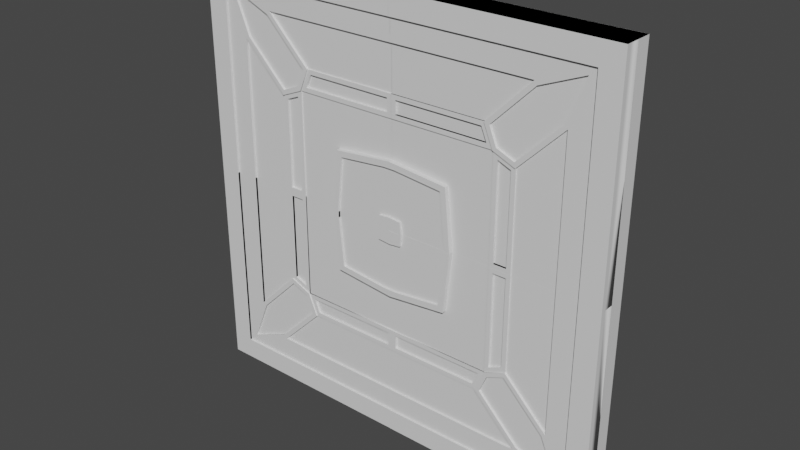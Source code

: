 # Source: door4p2.blend  (saved by Blender 3.0.42; exported with 4.5.12 LTS)
import bpy
from mathutils import Matrix  # noqa: F401  (used for matrix-valued properties, if any)

bpy.ops.wm.read_factory_settings(use_empty=True)
scene = bpy.context.scene
scene.name = 'Scene'

# ---- collections
col_collection = bpy.data.collections.new('Collection'); scene.collection.children.link(col_collection)

# ---- materials (node trees are filled in below, after node groups)
mat_material = bpy.data.materials.new('Material')
mat_material.alpha_threshold = 0.0
mat_material.use_transparent_shadow = False
mat_material.line_color = (0.0, 0.0, 0.0, 1.0)

# ---- node groups
ng_auto_smooth = bpy.data.node_groups.new('Auto Smooth', 'GeometryNodeTree')
_s = ng_auto_smooth.interface.new_socket(name='Geometry', in_out='OUTPUT', socket_type='NodeSocketGeometry')
_s = ng_auto_smooth.interface.new_socket(name='Geometry', in_out='INPUT', socket_type='NodeSocketGeometry')
_s = ng_auto_smooth.interface.new_socket(name='Angle', in_out='INPUT', socket_type='NodeSocketFloat')
_s.subtype = 'ANGLE'
_s.min_value = 0.0
_s.max_value = 3.142
ng_auto_smooth.is_modifier = True
_N = ng_auto_smooth.nodes; _L = ng_auto_smooth.links
n0 = _N.new('NodeGroupOutput'); n0.name = 'Group Output'; n0.location = (480, -100)
n1 = _N.new('NodeGroupInput'); n1.name = 'Group Input'; n1.location = (-420, -300)
n2 = _N.new('NodeGroupInput'); n2.name = 'Group Input.001'; n2.location = (-60, -100)
n3 = _N.new('GeometryNodeSetShadeSmooth'); n3.name = 'Set Shade Smooth'; n3.location = (120, -100)
n3.domain = 'EDGE'
n4 = _N.new('GeometryNodeSetShadeSmooth'); n4.name = 'Set Shade Smooth.001'; n4.location = (300, -100)
n5 = _N.new('GeometryNodeInputMeshEdgeAngle'); n5.name = 'Edge Angle'; n5.location = (-420, -220)
n6 = _N.new('GeometryNodeInputEdgeSmooth'); n6.name = 'Is Edge Smooth'; n6.location = (-60, -160)
n7 = _N.new('GeometryNodeInputShadeSmooth'); n7.name = 'Is Face Smooth'; n7.location = (-240, -340)
n8 = _N.new('FunctionNodeBooleanMath'); n8.name = 'Boolean Math'; n8.location = (-60, -220)
n9 = _N.new('FunctionNodeCompare'); n9.name = 'Compare'; n9.location = (-240, -180)
n9.operation = 'LESS_EQUAL'
_L.new(n5.outputs[0], n9.inputs[0])
_L.new(n4.outputs[0], n0.inputs[0])
_L.new(n1.outputs[1], n9.inputs[1])
_L.new(n9.outputs[0], n8.inputs[0])
_L.new(n7.outputs[0], n8.inputs[1])
_L.new(n2.outputs[0], n3.inputs[0])
_L.new(n6.outputs[0], n3.inputs[1])
_L.new(n3.outputs[0], n4.inputs[0])
_L.new(n8.outputs[0], n3.inputs[2])
n0.is_active_output = True

# ---- material node trees
mat_material.use_nodes = True; mat_material.node_tree.nodes.clear()
_N = mat_material.node_tree.nodes; _L = mat_material.node_tree.links
n0 = _N.new('ShaderNodeOutputMaterial'); n0.name = 'Material Output'; n0.location = (300, 300)
n1 = _N.new('ShaderNodeBsdfPrincipled'); n1.name = 'Principled BSDF'; n1.location = (10, 300)
n1.distribution = 'GGX'
n1.subsurface_method = 'BURLEY'
n1.inputs[2].default_value = 0.4
n1.inputs[3].default_value = 1.45
n1.inputs[27].default_value = (0.0, 0.0, 0.0, 1.0)
n1.inputs[28].default_value = 1.0
_L.new(n1.outputs[0], n0.inputs[0])
n0.is_active_output = True

# ---- world
world_world = bpy.data.worlds.new('World'); scene.world = world_world
world_world.use_nodes = True; world_world.node_tree.nodes.clear()
_N = world_world.node_tree.nodes; _L = world_world.node_tree.links
n0 = _N.new('ShaderNodeOutputWorld'); n0.name = 'World Output'; n0.location = (300, 300)
n1 = _N.new('ShaderNodeBackground'); n1.name = 'Background'; n1.location = (10, 300)
n1.inputs[0].default_value = (0.05088, 0.05088, 0.05088, 1.0)
_L.new(n1.outputs[0], n0.inputs[0])
n0.is_active_output = True
world_world.color = (0.05088, 0.05088, 0.05088)
world_world.use_sun_shadow = False
world_world.sun_shadow_jitter_overblur = 0.0

# ---- meshes
me_cube = bpy.data.meshes.new('Cube')
me_cube.from_pydata([(5.0, 0.0, 10.0), (2.442, 0.0, 7.442), (4.504, 0.0, 9.504), (2.229, 0.0, 7.956), (3.262, 0.0, 8.99), (2.956, 0.0, 7.229), (3.99, 0.0, 8.262), (1.412, 0.0, 6.412), (0.0, 0.0, 10.0), (2.384e-07, 0.0, 8.99), (0.0, 0.0, 6.412), (0.0, 0.0, 7.442), (0.0, 0.0, 9.504), (0.0, 0.0, 7.956), (0.0, 0.0, 5.0), (1.412, 0.0, 5.0), (5.0, 0.0, 5.0), (3.99, 0.0, 5.0), (2.442, 0.0, 5.0), (4.504, 0.0, 5.0), (2.956, 0.0, 5.0), (0.0, -0.25, 9.504), (4.504, -0.25, 5.0), (4.504, -0.25, 9.504), (0.0, -0.25, 10.0), (5.0, -0.25, 5.0), (5.0, -0.25, 10.0), (0.0, -0.25, 7.442), (2.442, -0.25, 5.0), (2.442, -0.25, 7.442), (0.0, -0.25, 7.956), (2.229, -0.25, 7.956), (3.262, -0.25, 8.99), (2.384e-07, -0.25, 8.99), (2.956, -0.25, 5.0), (2.956, -0.25, 7.229), (3.99, -0.25, 8.262), (3.99, -0.25, 5.0), (1.553, -0.245, 5.0), (1.412, -0.25, 6.412), (0.0, -0.245, 6.553), (0.0, -0.35, 9.504), (4.504, -0.35, 5.0), (4.504, -0.35, 9.504), (0.0, -0.35, 10.0), (5.0, -0.35, 5.0), (5.0, -0.35, 10.0), (0.0, -0.3, 9.504), (4.504, -0.3, 5.0), (4.314, -0.3, 9.314), (2.52, -0.3, 7.52), (2.35, -0.3, 7.932), (3.32, -0.3, 8.903), (2.384e-07, -0.3, 8.99), (2.932, -0.3, 7.35), (3.903, -0.3, 8.32), (3.99, -0.3, 5.0), (0.0, -0.275, 7.442), (2.442, -0.275, 5.0), (2.288, -0.275, 7.544), (0.0, -0.275, 7.956), (2.16, -0.275, 7.854), (2.956, -0.275, 5.0), (2.854, -0.275, 7.16), (1.553, -0.355, 5.0), (1.285, -0.35, 6.285), (0.0, -0.355, 6.553), (2.229, -0.3, 7.956), (3.262, -0.3, 8.99), (2.442, -0.3, 7.442), (4.504, -0.3, 9.504), (2.956, -0.3, 7.229), (3.99, -0.3, 8.262), (2.442, -0.275, 7.442), (2.544, -0.275, 5.103), (2.544, -0.275, 7.288), (2.229, -0.275, 7.956), (2.956, -0.275, 7.229), (2.854, -0.275, 5.103), (2.52, -0.25, 7.52), (0.1026, -0.275, 7.544), (0.1026, -0.275, 7.854), (4.314, -0.25, 9.314), (0.1026, -0.225, 7.854), (0.1026, -0.225, 7.544), (2.544, -0.225, 5.103), (2.854, -0.225, 5.103), (2.35, -0.25, 7.932), (3.32, -0.25, 8.903), (2.932, -0.25, 7.35), (3.903, -0.25, 8.32), (2.544, -0.225, 7.288), (2.288, -0.225, 7.544), (2.16, -0.225, 7.854), (2.854, -0.225, 7.16), (1.412, -0.35, 6.412), (1.4, -0.355, 5.139), (0.1386, -0.355, 6.4), (0.1386, -0.305, 6.4), (0.2772, -0.3, 5.277), (1.4, -0.305, 5.139), (1.285, -0.3, 6.285), (1.4, -0.3545, 5.0), (0.0, -0.3545, 6.4), (0.3053, -0.3004, 5.0), (1.4, -0.3045, 5.0), (-3.715e-07, -0.3045, 6.4), (-4.547e-05, -0.3, 5.0), (-6.348e-05, -0.3004, 5.305), (-6.34e-05, -0.3504, 5.305), (-4.54e-05, -0.35, 5.0), (0.2772, -0.35, 5.277), (0.3053, -0.3504, 5.0)], [], [(2, 0, 16, 19), (5, 6, 17, 20), (1, 3, 4, 2), (2, 4, 9, 12), (1, 5, 20, 18), (2, 6, 5, 1), (1, 7, 10, 11), (39, 40, 66, 95), (13, 3, 1, 11), (10, 7, 15, 14), (8, 0, 2, 12), (9, 4, 3, 13), (15, 7, 1, 18), (17, 6, 2, 19), (26, 24, 44, 46), (21, 23, 43, 41), (35, 34, 37, 36), (34, 35, 77, 62), (35, 36, 72, 71), (29, 28, 58, 73), (22, 23, 70, 48), (23, 21, 47, 70), (29, 27, 40, 39), (27, 29, 73, 57), (31, 29, 69, 67), (33, 30, 31, 32), (38, 28, 29, 39), (38, 39, 95, 64), (25, 26, 46, 45), (0, 8, 24, 26), (16, 0, 26, 25), (43, 42, 45, 46), (44, 41, 43, 46), (23, 22, 42, 43), (51, 50, 79, 87), (70, 47, 53, 68), (78, 63, 94, 86), (56, 48, 70, 72), (36, 37, 56, 72), (29, 35, 71, 69), (33, 32, 68, 53), (32, 31, 67, 68), (52, 51, 87, 88), (59, 61, 93, 92), (31, 30, 60, 76), (35, 29, 73, 77), (29, 31, 76, 73), (96, 65, 101, 100), (51, 52, 68, 67), (50, 51, 67, 69), (52, 49, 70, 68), (55, 54, 71, 72), (54, 50, 69, 71), (49, 55, 72, 70), (74, 75, 73, 58), (61, 59, 73, 76), (63, 78, 62, 77), (75, 63, 77, 73), (59, 80, 57, 73), (81, 61, 76, 60), (80, 81, 60, 57), (78, 74, 58, 62), (79, 82, 88, 87), (82, 79, 89, 90), (91, 85, 86, 94), (83, 84, 92, 93), (63, 75, 91, 94), (49, 52, 88, 82), (80, 59, 92, 84), (81, 80, 84, 83), (54, 55, 90, 89), (61, 81, 83, 93), (74, 78, 86, 85), (50, 54, 89, 79), (55, 49, 82, 90), (75, 74, 85, 91), (65, 96, 64, 95), (97, 65, 95, 66), (96, 102, 64), (98, 99, 100, 101), (65, 97, 98, 101), (103, 97, 66), (105, 100, 99, 104), (102, 96, 100, 105), (97, 103, 106, 98), (108, 99, 98, 106), (107, 104, 112, 110), (112, 111, 109, 110), (104, 99, 111, 112), (108, 107, 110, 109), (99, 108, 109, 111)])
me_cube.polygons.foreach_set('use_smooth', [1, 1, 1, 1, 1, 1, 1, 1, 1, 1, 1, 1, 1, 1, 1, 1, 1, 1, 1, 1, 1, 1, 1, 1, 1, 1, 1, 1, 1, 1, 1, 1, 1, 1, 1, 1, 1, 1, 1, 1, 1, 1, 1, 1, 1, 1, 1, 1, 1, 1, 1, 1, 1, 1, 1, 1, 1, 1, 1, 1, 1, 1, 1, 1, 1, 1, 1, 1, 1, 1, 1, 1, 1, 1, 1, 1, 1, 1, 1, 1, 1, 1, 1, 1, 1, 1, 0, 1, 1, 0, 1])
_uv = me_cube.uv_layers.new(name='UVMap')
_uv.uv.foreach_set('vector', [0.9504, 0.9504, 1.0, 1.0, 1.0, 0.5, 0.9504, 0.5, 0.7956, 0.7229, 0.899, 0.8262, 0.899, 0.5, 0.7956, 0.5, 0.7442, 0.7442, 0.7229, 0.7956, 0.8262, 0.899, 0.9504, 0.9504, 0.9504, 0.9504, 0.8262, 0.899, 0.5, 0.899, 0.5, 0.9504, 0.7442, 0.7442, 0.7956, 0.7229, 0.7956, 0.5, 0.7442, 0.5, 0.9504, 0.9504, 0.899, 0.8262, 0.7956, 0.7229, 0.7442, 0.7442, 0.7442, 0.7442, 0.6412, 0.6412, 0.5, 0.6412, 0.5, 0.7442, 0.6412, 0.6412, 0.5, 0.6412, 0.5, 0.6412, 0.6412, 0.6412, 0.5, 0.7956, 0.7229, 0.7956, 0.7442, 0.7442, 0.5, 0.7442, 0.5, 0.6412, 0.6412, 0.6412, 0.6412, 0.5, 0.5, 0.5, 0.5, 1.0, 1.0, 1.0, 0.9504, 0.9504, 0.5, 0.9504, 0.5, 0.899, 0.8262, 0.899, 0.7229, 0.7956, 0.5, 0.7956, 0.6412, 0.5, 0.6412, 0.6412, 0.7442, 0.7442, 0.7442, 0.5, 0.899, 0.5, 0.899, 0.8262, 0.9504, 0.9504, 0.9504, 0.5, 1.0, 1.0, 0.5, 1.0, 0.5, 1.0, 1.0, 1.0, 0.5, 0.9504, 0.9504, 0.9504, 0.9504, 0.9504, 0.5, 0.9504, 0.7956, 0.7229, 0.7956, 0.5, 0.899, 0.5, 0.899, 0.8262, 0.7956, 0.5, 0.7956, 0.7229, 0.7956, 0.7229, 0.7956, 0.5, 0.7956, 0.7229, 0.899, 0.8262, 0.899, 0.8262, 0.7956, 0.7229, 0.7442, 0.7442, 0.7442, 0.5, 0.7442, 0.5, 0.7442, 0.7442, 0.9504, 0.5, 0.9504, 0.9504, 0.9504, 0.9504, 0.9504, 0.5, 0.9504, 0.9504, 0.5, 0.9504, 0.5, 0.9504, 0.9504, 0.9504, 0.7442, 0.7442, 0.5, 0.7442, 0.5, 0.6412, 0.6412, 0.6412, 0.5, 0.7442, 0.7442, 0.7442, 0.7442, 0.7442, 0.5, 0.7442, 0.7229, 0.7956, 0.7442, 0.7442, 0.7442, 0.7442, 0.7229, 0.7956, 0.5, 0.899, 0.5, 0.7956, 0.7229, 0.7956, 0.8262, 0.899, 0.6412, 0.5, 0.7442, 0.5, 0.7442, 0.7442, 0.6412, 0.6412, 0.6412, 0.5, 0.6412, 0.6412, 0.6412, 0.6412, 0.6412, 0.5, 1.0, 0.5, 1.0, 1.0, 1.0, 1.0, 1.0, 0.5, 1.0, 1.0, 0.5, 1.0, 0.5, 1.0, 1.0, 1.0, 1.0, 0.5, 1.0, 1.0, 1.0, 1.0, 1.0, 0.5, 0.9504, 0.9504, 0.9504, 0.5, 1.0, 0.5, 1.0, 1.0, 0.5, 1.0, 0.5, 0.9504, 0.9504, 0.9504, 1.0, 1.0, 0.9504, 0.9504, 0.9504, 0.5, 0.9504, 0.5, 0.9504, 0.9504, 0.735, 0.7932, 0.752, 0.752, 0.752, 0.752, 0.735, 0.7932, 0.9504, 0.9504, 0.5, 0.9504, 0.5, 0.899, 0.8262, 0.899, 0.7854, 0.5103, 0.7854, 0.716, 0.7854, 0.716, 0.7854, 0.5103, 0.899, 0.5, 0.9504, 0.5, 0.9504, 0.9504, 0.899, 0.8262, 0.899, 0.8262, 0.899, 0.5, 0.899, 0.5, 0.899, 0.8262, 0.7442, 0.7442, 0.7956, 0.7229, 0.7956, 0.7229, 0.7442, 0.7442, 0.5, 0.899, 0.8262, 0.899, 0.8262, 0.899, 0.5, 0.899, 0.8262, 0.899, 0.7229, 0.7956, 0.7229, 0.7956, 0.8262, 0.899, 0.832, 0.8903, 0.735, 0.7932, 0.735, 0.7932, 0.832, 0.8903, 0.7288, 0.7544, 0.716, 0.7854, 0.716, 0.7854, 0.7288, 0.7544, 0.7229, 0.7956, 0.5, 0.7956, 0.5, 0.7956, 0.7229, 0.7956, 0.7956, 0.7229, 0.7442, 0.7442, 0.7442, 0.7442, 0.7956, 0.7229, 0.7442, 0.7442, 0.7229, 0.7956, 0.7229, 0.7956, 0.7442, 0.7442, 0.6283, 0.5136, 0.6275, 0.6275, 0.6275, 0.6275, 0.6283, 0.5136, 0.735, 0.7932, 0.832, 0.8903, 0.8262, 0.899, 0.7229, 0.7956, 0.752, 0.752, 0.735, 0.7932, 0.7229, 0.7956, 0.7442, 0.7442, 0.832, 0.8903, 0.9314, 0.9314, 0.9504, 0.9504, 0.8262, 0.899, 0.8903, 0.832, 0.7932, 0.735, 0.7956, 0.7229, 0.899, 0.8262, 0.7932, 0.735, 0.752, 0.752, 0.7442, 0.7442, 0.7956, 0.7229, 0.9314, 0.9314, 0.8903, 0.832, 0.899, 0.8262, 0.9504, 0.9504, 0.7544, 0.5103, 0.7544, 0.7288, 0.7442, 0.7442, 0.7442, 0.5, 0.716, 0.7854, 0.7288, 0.7544, 0.7442, 0.7442, 0.7229, 0.7956, 0.7854, 0.716, 0.7854, 0.5103, 0.7956, 0.5, 0.7956, 0.7229, 0.7544, 0.7288, 0.7854, 0.716, 0.7956, 0.7229, 0.7442, 0.7442, 0.7288, 0.7544, 0.5103, 0.7544, 0.5, 0.7442, 0.7442, 0.7442, 0.5103, 0.7854, 0.716, 0.7854, 0.7229, 0.7956, 0.5, 0.7956, 0.5103, 0.7544, 0.5103, 0.7854, 0.5, 0.7956, 0.5, 0.7442, 0.7854, 0.5103, 0.7544, 0.5103, 0.7442, 0.5, 0.7956, 0.5, 0.752, 0.752, 0.9314, 0.9314, 0.832, 0.8903, 0.735, 0.7932, 0.9314, 0.9314, 0.752, 0.752, 0.7932, 0.735, 0.8903, 0.832, 0.7544, 0.7288, 0.7544, 0.5103, 0.7854, 0.5103, 0.7854, 0.716, 0.5103, 0.7854, 0.5103, 0.7544, 0.7288, 0.7544, 0.716, 0.7854, 0.7854, 0.716, 0.7544, 0.7288, 0.7544, 0.7288, 0.7854, 0.716, 0.9314, 0.9314, 0.832, 0.8903, 0.832, 0.8903, 0.9314, 0.9314, 0.5103, 0.7544, 0.7288, 0.7544, 0.7288, 0.7544, 0.5103, 0.7544, 0.5103, 0.7854, 0.5103, 0.7544, 0.5103, 0.7544, 0.5103, 0.7854, 0.7932, 0.735, 0.8903, 0.832, 0.8903, 0.832, 0.7932, 0.735, 0.716, 0.7854, 0.5103, 0.7854, 0.5103, 0.7854, 0.716, 0.7854, 0.7544, 0.5103, 0.7854, 0.5103, 0.7854, 0.5103, 0.7544, 0.5103, 0.752, 0.752, 0.7932, 0.735, 0.7932, 0.735, 0.752, 0.752, 0.8903, 0.832, 0.9314, 0.9314, 0.9314, 0.9314, 0.8903, 0.832, 0.7544, 0.7288, 0.7544, 0.5103, 0.7544, 0.5103, 0.7544, 0.7288, 0.6275, 0.6275, 0.6283, 0.5136, 0.6412, 0.5, 0.6412, 0.6412, 0.5136, 0.6283, 0.6275, 0.6275, 0.6412, 0.6412, 0.5, 0.6412, 0.6283, 0.5136, 0.6273, 0.5, 0.6412, 0.5, 0.5136, 0.6283, 0.5129, 0.5129, 0.6283, 0.5136, 0.6275, 0.6275, 0.6275, 0.6275, 0.5136, 0.6283, 0.5136, 0.6283, 0.6275, 0.6275, 0.5, 0.6273, 0.5136, 0.6283, 0.5, 0.6412, 0.6273, 0.5, 0.6283, 0.5136, 0.5129, 0.5129, 0.5126, 0.5, 0.6273, 0.5, 0.6283, 0.5136, 0.6283, 0.5136, 0.6273, 0.5, 0.5136, 0.6283, 0.5, 0.6273, 0.5, 0.6273, 0.5136, 0.6283, 0.5, 0.5126, 0.5129, 0.5129, 0.5136, 0.6283, 0.5, 0.6273, 0.0, 0.0, 0.0, 0.0, 0.0, 0.0, 0.0, 0.0, 0.5126, 0.5, 0.5129, 0.5129, 0.5, 0.5126, 0.5, 0.5, 0.5126, 0.5, 0.5129, 0.5129, 0.5129, 0.5129, 0.5126, 0.5, 0.0, 0.0, 0.0, 0.0, 0.0, 0.0, 0.0, 0.0, 0.5129, 0.5129, 0.5, 0.5126, 0.5, 0.5126, 0.5129, 0.5129])
me_cube.materials.append(mat_material)
me_cube.use_remesh_preserve_volume = False
me_cube.use_remesh_preserve_attributes = False
me_cube.use_mirror_vertex_groups = False
me_cube.update()
me_cube_004 = bpy.data.meshes.new('Cube.004')
me_cube_004.from_pydata([(-5.0, 0.0, 0.0), (-2.442, 0.0, 2.558), (-4.504, 0.0, 0.4961), (-2.229, 0.0, 2.044), (-3.262, 0.0, 1.01), (-2.956, 0.0, 2.771), (-3.99, 0.0, 1.738), (-1.412, 0.0, 3.588), (0.0, 0.0, 2.044), (0.0, 0.0, 0.0), (0.0, 0.0, 2.558), (0.0, 0.0, 1.01), (0.0, 0.0, 0.4961), (0.0, 0.0, 3.588), (-3.99, 0.0, 5.0), (0.0, 0.0, 5.0), (-2.956, 0.0, 5.0), (-5.0, 0.0, 5.0), (-2.442, 0.0, 5.0), (-4.504, 0.0, 5.0), (-1.412, 0.0, 5.0), (0.0, -0.25, 0.4961), (-4.504, -0.25, 5.0), (-4.504, -0.25, 0.4961), (0.0, -0.25, 0.0), (-5.0, -0.25, 5.0), (-5.0, -0.25, 0.0), (0.0, -0.25, 2.558), (-2.442, -0.25, 5.0), (-2.442, -0.25, 2.558), (0.0, -0.25, 2.044), (-2.229, -0.25, 2.044), (-3.262, -0.25, 1.01), (0.0, -0.25, 1.01), (-2.956, -0.25, 5.0), (-2.956, -0.25, 2.771), (-3.99, -0.25, 1.738), (-3.99, -0.25, 5.0), (0.0, -0.245, 3.447), (-1.553, -0.245, 5.0), (-1.412, -0.25, 3.588), (0.0, -0.35, 0.4961), (-4.504, -0.35, 5.0), (-4.504, -0.35, 0.4961), (0.0, -0.35, 0.0), (-5.0, -0.35, 5.0), (-5.0, -0.35, 0.0), (0.0, -0.3, 0.4961), (-4.504, -0.3, 5.0), (-4.314, -0.3, 0.6856), (-2.52, -0.3, 2.48), (-2.35, -0.3, 2.068), (-3.32, -0.3, 1.097), (0.0, -0.3, 1.01), (-2.932, -0.3, 2.65), (-3.903, -0.3, 1.68), (-3.99, -0.3, 5.0), (0.0, -0.275, 2.558), (-2.442, -0.275, 5.0), (-2.288, -0.275, 2.456), (0.0, -0.275, 2.044), (-2.16, -0.275, 2.146), (-2.956, -0.275, 5.0), (-2.854, -0.275, 2.84), (0.0, -0.355, 3.447), (-1.553, -0.355, 5.0), (-1.285, -0.35, 3.715), (-2.229, -0.3, 2.044), (-3.262, -0.3, 1.01), (-2.442, -0.3, 2.558), (-4.504, -0.3, 0.4961), (-2.956, -0.3, 2.771), (-3.99, -0.3, 1.738), (-2.442, -0.275, 2.558), (-2.544, -0.275, 4.897), (-2.544, -0.275, 2.712), (-2.229, -0.275, 2.044), (-2.956, -0.275, 2.771), (-2.854, -0.275, 4.897), (-2.52, -0.25, 2.48), (-0.1026, -0.275, 2.146), (-0.1026, -0.275, 2.456), (-4.314, -0.25, 0.6856), (-0.1026, -0.225, 2.456), (-0.1026, -0.225, 2.146), (-2.854, -0.225, 4.897), (-2.544, -0.225, 4.897), (-2.35, -0.25, 2.068), (-3.32, -0.25, 1.097), (-2.932, -0.25, 2.65), (-3.903, -0.25, 1.68), (-2.544, -0.225, 2.712), (-2.288, -0.225, 2.456), (-2.16, -0.225, 2.146), (-2.854, -0.225, 2.84), (-1.412, -0.35, 3.588), (-1.4, -0.355, 4.861), (-0.1386, -0.355, 3.6), (-0.2773, -0.3, 4.723), (-0.1386, -0.305, 3.6), (-1.4, -0.305, 4.861), (-1.285, -0.3, 3.715), (-1.4, -0.3545, 5.0), (0.0, -0.3545, 3.6), (-1.4, -0.3045, 5.0), (-0.3046, -0.3004, 5.0), (-3.715e-07, -0.3045, 3.6), (-4.547e-05, -0.3, 5.0), (-6.348e-05, -0.3004, 4.695), (-0.2773, -0.35, 4.723), (-0.3046, -0.3504, 5.0), (-4.54e-05, -0.35, 5.0), (-6.34e-05, -0.3504, 4.695)], [], [(7, 20, 15, 13), (2, 0, 17, 19), (5, 6, 14, 16), (1, 3, 4, 2), (2, 4, 11, 12), (1, 5, 16, 18), (2, 6, 5, 1), (1, 7, 13, 10), (9, 0, 2, 12), (8, 3, 1, 10), (11, 4, 3, 8), (20, 7, 1, 18), (14, 6, 2, 19), (25, 26, 46, 45), (35, 34, 37, 36), (22, 23, 70, 48), (23, 21, 47, 70), (33, 32, 68, 53), (31, 29, 69, 67), (29, 27, 38, 40), (33, 30, 31, 32), (26, 24, 44, 46), (39, 28, 29, 40), (32, 31, 67, 68), (40, 38, 64, 95), (0, 9, 24, 26), (17, 0, 26, 25), (43, 42, 45, 46), (44, 41, 43, 46), (23, 22, 42, 43), (21, 23, 43, 41), (75, 74, 86, 91), (70, 47, 53, 68), (55, 49, 82, 90), (56, 48, 70, 72), (35, 36, 72, 71), (36, 37, 56, 72), (29, 35, 71, 69), (50, 54, 89, 79), (81, 59, 92, 83), (34, 35, 77, 62), (29, 28, 58, 73), (27, 29, 73, 57), (31, 30, 60, 76), (35, 29, 73, 77), (29, 31, 76, 73), (66, 97, 99, 101), (39, 40, 95, 65), (51, 52, 68, 67), (50, 51, 67, 69), (52, 49, 70, 68), (55, 54, 71, 72), (54, 50, 69, 71), (49, 55, 72, 70), (74, 75, 73, 58), (61, 59, 73, 76), (63, 78, 62, 77), (75, 63, 77, 73), (80, 61, 76, 60), (59, 81, 57, 73), (81, 80, 60, 57), (78, 74, 58, 62), (79, 82, 88, 87), (82, 79, 89, 90), (91, 86, 85, 94), (84, 83, 92, 93), (59, 61, 93, 92), (52, 51, 87, 88), (78, 63, 94, 85), (80, 81, 83, 84), (51, 50, 79, 87), (63, 75, 91, 94), (74, 78, 85, 86), (49, 52, 88, 82), (61, 80, 84, 93), (54, 55, 90, 89), (66, 96, 65, 95), (97, 66, 95, 64), (96, 102, 65), (101, 99, 98, 100), (103, 97, 64), (96, 66, 101, 100), (104, 100, 98, 105), (97, 103, 106, 99), (102, 96, 100, 104), (108, 98, 99, 106), (108, 107, 111, 112), (110, 109, 112, 111), (98, 108, 112, 109), (107, 105, 110, 111), (105, 98, 109, 110)])
me_cube_004.polygons.foreach_set('use_smooth', [1, 1, 1, 1, 1, 1, 1, 1, 1, 1, 1, 1, 1, 1, 1, 1, 1, 1, 1, 1, 1, 1, 1, 1, 1, 1, 1, 1, 1, 1, 1, 1, 1, 1, 1, 1, 1, 1, 1, 1, 1, 1, 1, 1, 1, 1, 1, 1, 1, 1, 1, 1, 1, 1, 1, 1, 1, 1, 1, 1, 1, 1, 1, 1, 1, 1, 1, 1, 1, 1, 1, 1, 1, 1, 1, 1, 1, 1, 1, 1, 1, 1, 1, 1, 1, 1, 0, 1, 1, 0, 1])
_uv = me_cube_004.uv_layers.new(name='UVMap')
_uv.uv.foreach_set('vector', [0.3588, 0.3588, 0.3588, 0.5, 0.5, 0.5, 0.5, 0.3588, 0.04961, 0.04961, 0.0, 0.0, 0.0, 0.5, 0.04961, 0.5, 0.2044, 0.2771, 0.101, 0.1738, 0.101, 0.5, 0.2044, 0.5, 0.2558, 0.2558, 0.2771, 0.2044, 0.1738, 0.101, 0.04961, 0.04961, 0.04961, 0.04961, 0.1738, 0.101, 0.5, 0.101, 0.5, 0.04961, 0.2558, 0.2558, 0.2044, 0.2771, 0.2044, 0.5, 0.2558, 0.5, 0.04961, 0.04961, 0.101, 0.1738, 0.2044, 0.2771, 0.2558, 0.2558, 0.2558, 0.2558, 0.3588, 0.3588, 0.5, 0.3588, 0.5, 0.2558, 0.5, 0.0, 0.0, 0.0, 0.04961, 0.04961, 0.5, 0.04961, 0.5, 0.2044, 0.2771, 0.2044, 0.2558, 0.2558, 0.5, 0.2558, 0.5, 0.101, 0.1738, 0.101, 0.2771, 0.2044, 0.5, 0.2044, 0.3588, 0.5, 0.3588, 0.3588, 0.2558, 0.2558, 0.2558, 0.5, 0.101, 0.5, 0.101, 0.1738, 0.04961, 0.04961, 0.04961, 0.5, 0.0, 0.5, 0.0, 0.0, 0.0, 0.0, 0.0, 0.5, 0.2044, 0.2771, 0.2044, 0.5, 0.101, 0.5, 0.101, 0.1738, 0.04961, 0.5, 0.04961, 0.04961, 0.04961, 0.04961, 0.04961, 0.5, 0.04961, 0.04961, 0.5, 0.04961, 0.5, 0.04961, 0.04961, 0.04961, 0.5, 0.101, 0.1738, 0.101, 0.1738, 0.101, 0.5, 0.101, 0.2771, 0.2044, 0.2558, 0.2558, 0.2558, 0.2558, 0.2771, 0.2044, 0.2558, 0.2558, 0.5, 0.2558, 0.5, 0.3588, 0.3588, 0.3588, 0.5, 0.101, 0.5, 0.2044, 0.2771, 0.2044, 0.1738, 0.101, 0.0, 0.0, 0.5, 0.0, 0.5, 0.0, 0.0, 0.0, 0.3588, 0.5, 0.2558, 0.5, 0.2558, 0.2558, 0.3588, 0.3588, 0.1738, 0.101, 0.2771, 0.2044, 0.2771, 0.2044, 0.1738, 0.101, 0.3588, 0.3588, 0.5, 0.3588, 0.5, 0.3588, 0.3588, 0.3588, 0.0, 0.0, 0.5, 0.0, 0.5, 0.0, 0.0, 0.0, 0.0, 0.5, 0.0, 0.0, 0.0, 0.0, 0.0, 0.5, 0.04961, 0.04961, 0.04961, 0.5, 0.0, 0.5, 0.0, 0.0, 0.5, 0.0, 0.5, 0.04961, 0.04961, 0.04961, 0.0, 0.0, 0.04961, 0.04961, 0.04961, 0.5, 0.04961, 0.5, 0.04961, 0.04961, 0.5, 0.04961, 0.04961, 0.04961, 0.04961, 0.04961, 0.5, 0.04961, 0.2456, 0.2712, 0.2456, 0.4897, 0.2456, 0.4897, 0.2456, 0.2712, 0.04961, 0.04961, 0.5, 0.04961, 0.5, 0.101, 0.1738, 0.101, 0.1097, 0.168, 0.06856, 0.06856, 0.06856, 0.06856, 0.1097, 0.168, 0.101, 0.5, 0.04961, 0.5, 0.04961, 0.04961, 0.101, 0.1738, 0.2044, 0.2771, 0.101, 0.1738, 0.101, 0.1738, 0.2044, 0.2771, 0.101, 0.1738, 0.101, 0.5, 0.101, 0.5, 0.101, 0.1738, 0.2558, 0.2558, 0.2044, 0.2771, 0.2044, 0.2771, 0.2558, 0.2558, 0.248, 0.248, 0.2068, 0.265, 0.2068, 0.265, 0.248, 0.248, 0.4897, 0.2456, 0.2712, 0.2456, 0.2712, 0.2456, 0.4897, 0.2456, 0.2044, 0.5, 0.2044, 0.2771, 0.2044, 0.2771, 0.2044, 0.5, 0.2558, 0.2558, 0.2558, 0.5, 0.2558, 0.5, 0.2558, 0.2558, 0.5, 0.2558, 0.2558, 0.2558, 0.2558, 0.2558, 0.5, 0.2558, 0.2771, 0.2044, 0.5, 0.2044, 0.5, 0.2044, 0.2771, 0.2044, 0.2044, 0.2771, 0.2558, 0.2558, 0.2558, 0.2558, 0.2044, 0.2771, 0.2558, 0.2558, 0.2771, 0.2044, 0.2771, 0.2044, 0.2558, 0.2558, 0.3725, 0.3725, 0.4864, 0.3717, 0.4864, 0.3717, 0.3725, 0.3725, 0.3588, 0.5, 0.3588, 0.3588, 0.3588, 0.3588, 0.3588, 0.5, 0.265, 0.2068, 0.168, 0.1097, 0.1738, 0.101, 0.2771, 0.2044, 0.248, 0.248, 0.265, 0.2068, 0.2771, 0.2044, 0.2558, 0.2558, 0.168, 0.1097, 0.06856, 0.06856, 0.04961, 0.04961, 0.1738, 0.101, 0.1097, 0.168, 0.2068, 0.265, 0.2044, 0.2771, 0.101, 0.1738, 0.2068, 0.265, 0.248, 0.248, 0.2558, 0.2558, 0.2044, 0.2771, 0.06856, 0.06856, 0.1097, 0.168, 0.101, 0.1738, 0.04961, 0.04961, 0.2456, 0.4897, 0.2456, 0.2712, 0.2558, 0.2558, 0.2558, 0.5, 0.284, 0.2146, 0.2712, 0.2456, 0.2558, 0.2558, 0.2771, 0.2044, 0.2146, 0.284, 0.2146, 0.4897, 0.2044, 0.5, 0.2044, 0.2771, 0.2456, 0.2712, 0.2146, 0.284, 0.2044, 0.2771, 0.2558, 0.2558, 0.4897, 0.2146, 0.284, 0.2146, 0.2771, 0.2044, 0.5, 0.2044, 0.2712, 0.2456, 0.4897, 0.2456, 0.5, 0.2558, 0.2558, 0.2558, 0.4897, 0.2456, 0.4897, 0.2146, 0.5, 0.2044, 0.5, 0.2558, 0.2146, 0.4897, 0.2456, 0.4897, 0.2558, 0.5, 0.2044, 0.5, 0.248, 0.248, 0.06856, 0.06856, 0.168, 0.1097, 0.265, 0.2068, 0.06856, 0.06856, 0.248, 0.248, 0.2068, 0.265, 0.1097, 0.168, 0.2456, 0.2712, 0.2456, 0.4897, 0.2146, 0.4897, 0.2146, 0.284, 0.4897, 0.2146, 0.4897, 0.2456, 0.2712, 0.2456, 0.284, 0.2146, 0.2712, 0.2456, 0.284, 0.2146, 0.284, 0.2146, 0.2712, 0.2456, 0.168, 0.1097, 0.265, 0.2068, 0.265, 0.2068, 0.168, 0.1097, 0.2146, 0.4897, 0.2146, 0.284, 0.2146, 0.284, 0.2146, 0.4897, 0.4897, 0.2146, 0.4897, 0.2456, 0.4897, 0.2456, 0.4897, 0.2146, 0.265, 0.2068, 0.248, 0.248, 0.248, 0.248, 0.265, 0.2068, 0.2146, 0.284, 0.2456, 0.2712, 0.2456, 0.2712, 0.2146, 0.284, 0.2456, 0.4897, 0.2146, 0.4897, 0.2146, 0.4897, 0.2456, 0.4897, 0.06856, 0.06856, 0.168, 0.1097, 0.168, 0.1097, 0.06856, 0.06856, 0.284, 0.2146, 0.4897, 0.2146, 0.4897, 0.2146, 0.284, 0.2146, 0.2068, 0.265, 0.1097, 0.168, 0.1097, 0.168, 0.2068, 0.265, 0.3725, 0.3725, 0.3717, 0.4864, 0.3588, 0.5, 0.3588, 0.3588, 0.4864, 0.3717, 0.3725, 0.3725, 0.3588, 0.3588, 0.5, 0.3588, 0.3717, 0.4864, 0.3727, 0.5, 0.3588, 0.5, 0.3725, 0.3725, 0.4864, 0.3717, 0.4871, 0.4871, 0.3717, 0.4864, 0.5, 0.3727, 0.4864, 0.3717, 0.5, 0.3588, 0.3717, 0.4864, 0.3725, 0.3725, 0.3725, 0.3725, 0.3717, 0.4864, 0.3727, 0.5, 0.3717, 0.4864, 0.4871, 0.4871, 0.4874, 0.5, 0.4864, 0.3717, 0.5, 0.3727, 0.5, 0.3727, 0.4864, 0.3717, 0.3727, 0.5, 0.3717, 0.4864, 0.3717, 0.4864, 0.3727, 0.5, 0.5, 0.4874, 0.4871, 0.4871, 0.4864, 0.3717, 0.5, 0.3727, 0.0, 0.0, 0.0, 0.0, 0.0, 0.0, 0.0, 0.0, 0.4874, 0.5, 0.4871, 0.4871, 0.5, 0.4874, 0.5, 0.5, 0.4871, 0.4871, 0.5, 0.4874, 0.5, 0.4874, 0.4871, 0.4871, 0.0, 0.0, 0.0, 0.0, 0.0, 0.0, 0.0, 0.0, 0.4874, 0.5, 0.4871, 0.4871, 0.4871, 0.4871, 0.4874, 0.5])
me_cube_004.materials.append(mat_material)
me_cube_004.use_remesh_preserve_volume = False
me_cube_004.use_remesh_preserve_attributes = False
me_cube_004.use_mirror_vertex_groups = False
me_cube_004.update()
me_cube_005 = bpy.data.meshes.new('Cube.005')
me_cube_005.from_pydata([(5.0, 0.0, 0.0), (2.442, 0.0, 2.558), (4.504, 0.0, 0.4961), (2.956, 0.0, 2.771), (3.99, 0.0, 1.738), (2.229, 0.0, 2.044), (3.262, 0.0, 1.01), (1.412, 0.0, 3.588), (0.0, 0.0, 2.044), (0.0, 0.0, 0.0), (0.0, 0.0, 2.558), (0.0, 0.0, 1.01), (0.0, 0.0, 0.4961), (0.0, 0.0, 3.588), (0.0, 0.0, 5.0), (1.412, 0.0, 5.0), (5.0, 0.0, 5.0), (3.99, 0.0, 5.0), (2.442, 0.0, 5.0), (4.504, 0.0, 5.0), (2.956, 0.0, 5.0), (4.504, -0.25, 5.0), (0.0, -0.25, 0.4961), (4.504, -0.25, 0.4961), (5.0, -0.25, 5.0), (0.0, -0.25, 0.0), (5.0, -0.25, 0.0), (2.442, -0.25, 5.0), (0.0, -0.25, 2.558), (2.442, -0.25, 2.558), (2.956, -0.25, 5.0), (2.956, -0.25, 2.771), (3.99, -0.25, 1.738), (3.99, -0.25, 5.0), (0.0, -0.25, 2.044), (2.229, -0.25, 2.044), (3.262, -0.25, 1.01), (0.0, -0.25, 1.01), (0.0, -0.245, 3.447), (1.412, -0.25, 3.588), (1.553, -0.245, 5.0), (4.504, -0.35, 5.0), (0.0, -0.35, 0.4961), (4.504, -0.35, 0.4961), (5.0, -0.35, 5.0), (0.0, -0.35, 0.0), (5.0, -0.35, 0.0), (4.504, -0.3, 5.0), (0.0, -0.3, 0.4961), (4.314, -0.3, 0.6856), (2.52, -0.3, 2.48), (2.932, -0.3, 2.65), (3.903, -0.3, 1.68), (3.99, -0.3, 5.0), (2.35, -0.3, 2.068), (3.32, -0.3, 1.097), (0.0, -0.3, 1.01), (2.442, -0.275, 5.0), (0.0, -0.275, 2.558), (2.544, -0.275, 2.712), (2.956, -0.275, 5.0), (2.854, -0.275, 2.84), (0.0, -0.275, 2.044), (2.16, -0.275, 2.146), (0.0, -0.355, 3.447), (1.285, -0.35, 3.715), (1.553, -0.355, 5.0), (2.956, -0.3, 2.771), (3.99, -0.3, 1.738), (2.442, -0.3, 2.558), (4.504, -0.3, 0.4961), (2.229, -0.3, 2.044), (3.262, -0.3, 1.01), (2.442, -0.275, 2.558), (0.1026, -0.275, 2.456), (2.288, -0.275, 2.456), (2.956, -0.275, 2.771), (2.229, -0.275, 2.044), (0.1026, -0.275, 2.146), (2.52, -0.25, 2.48), (2.544, -0.275, 4.897), (2.854, -0.275, 4.897), (4.314, -0.25, 0.6856), (0.1026, -0.225, 2.456), (0.1026, -0.225, 2.146), (2.544, -0.225, 4.897), (2.854, -0.225, 4.897), (2.932, -0.25, 2.65), (3.903, -0.25, 1.68), (2.35, -0.25, 2.068), (3.32, -0.25, 1.097), (2.288, -0.225, 2.456), (2.544, -0.225, 2.712), (2.854, -0.225, 2.84), (2.16, -0.225, 2.146), (1.412, -0.35, 3.588), (0.1386, -0.355, 3.6), (0.2772, -0.3, 4.723), (1.4, -0.355, 4.861), (0.1386, -0.305, 3.6), (1.4, -0.305, 4.861), (1.285, -0.3, 3.715), (1.4, -0.3545, 5.0), (0.0, -0.3545, 3.6), (0.3053, -0.3004, 5.0), (1.4, -0.3045, 5.0), (-3.715e-07, -0.3045, 3.6), (-4.547e-05, -0.3, 5.0), (-6.348e-05, -0.3004, 4.695), (0.2772, -0.35, 4.723), (0.3053, -0.3504, 5.0), (-4.54e-05, -0.35, 5.0), (-6.34e-05, -0.3504, 4.695)], [], [(2, 0, 9, 12), (5, 6, 11, 8), (1, 3, 4, 2), (2, 4, 17, 19), (1, 5, 8, 10), (2, 6, 5, 1), (1, 7, 15, 18), (11, 6, 2, 12), (13, 7, 1, 10), (15, 7, 13, 14), (20, 3, 1, 18), (16, 0, 2, 19), (17, 4, 3, 20), (35, 34, 37, 36), (34, 35, 77, 62), (22, 23, 70, 48), (29, 35, 71, 69), (29, 27, 40, 39), (36, 37, 56, 72), (31, 30, 60, 76), (25, 26, 46, 45), (39, 40, 66, 95), (38, 28, 29, 39), (26, 24, 44, 46), (33, 30, 31, 32), (9, 0, 26, 25), (0, 16, 24, 26), (43, 42, 45, 46), (44, 41, 43, 46), (21, 23, 43, 41), (23, 22, 42, 43), (52, 51, 87, 88), (70, 47, 53, 68), (59, 61, 93, 92), (56, 48, 70, 72), (32, 31, 67, 68), (31, 29, 69, 67), (33, 32, 68, 53), (23, 21, 47, 70), (35, 36, 72, 71), (74, 78, 84, 83), (75, 74, 83, 91), (27, 29, 73, 57), (29, 28, 58, 73), (35, 29, 73, 77), (29, 31, 76, 73), (38, 39, 95, 64), (51, 52, 68, 67), (50, 51, 67, 69), (52, 49, 70, 68), (55, 54, 71, 72), (54, 50, 69, 71), (49, 55, 72, 70), (74, 75, 73, 58), (61, 59, 73, 76), (63, 78, 62, 77), (75, 63, 77, 73), (78, 74, 58, 62), (59, 80, 57, 73), (81, 61, 76, 60), (80, 81, 60, 57), (79, 82, 88, 87), (82, 79, 89, 90), (91, 83, 84, 94), (86, 85, 92, 93), (78, 63, 94, 84), (51, 50, 79, 87), (63, 75, 91, 94), (81, 80, 85, 86), (49, 52, 88, 82), (54, 55, 90, 89), (80, 59, 92, 85), (50, 54, 89, 79), (61, 81, 86, 93), (55, 49, 82, 90), (65, 96, 64, 95), (96, 103, 64), (98, 65, 95, 66), (100, 97, 99, 101), (65, 98, 100, 101), (96, 65, 101, 99), (106, 99, 97, 108), (102, 98, 66), (104, 97, 100, 105), (103, 96, 99, 106), (98, 102, 105, 100), (107, 108, 112, 111), (109, 110, 111, 112), (97, 104, 110, 109), (108, 97, 109, 112), (104, 107, 111, 110)])
me_cube_005.polygons.foreach_set('use_smooth', [1, 1, 1, 1, 1, 1, 1, 1, 1, 1, 1, 1, 1, 1, 1, 1, 1, 1, 1, 1, 1, 1, 1, 1, 1, 1, 1, 1, 1, 1, 1, 1, 1, 1, 1, 1, 1, 1, 1, 1, 1, 1, 1, 1, 1, 1, 1, 1, 1, 1, 1, 1, 1, 1, 1, 1, 1, 1, 1, 1, 1, 1, 1, 1, 1, 1, 1, 1, 1, 1, 1, 1, 1, 1, 1, 1, 1, 1, 1, 1, 1, 1, 1, 1, 1, 1, 0, 1, 1, 1, 0])
_uv = me_cube_005.uv_layers.new(name='UVMap')
_uv.uv.foreach_set('vector', [0.9504, 0.04961, 1.0, 0.0, 0.5, 0.0, 0.5, 0.04961, 0.7229, 0.2044, 0.8262, 0.101, 0.5, 0.101, 0.5, 0.2044, 0.7442, 0.2558, 0.7956, 0.2771, 0.899, 0.1738, 0.9504, 0.04961, 0.9504, 0.04961, 0.899, 0.1738, 0.899, 0.5, 0.9504, 0.5, 0.7442, 0.2558, 0.7229, 0.2044, 0.5, 0.2044, 0.5, 0.2558, 0.9504, 0.04961, 0.8262, 0.101, 0.7229, 0.2044, 0.7442, 0.2558, 0.7442, 0.2558, 0.6412, 0.3588, 0.6412, 0.5, 0.7442, 0.5, 0.5, 0.101, 0.8262, 0.101, 0.9504, 0.04961, 0.5, 0.04961, 0.5, 0.3588, 0.6412, 0.3588, 0.7442, 0.2558, 0.5, 0.2558, 0.6412, 0.5, 0.6412, 0.3588, 0.5, 0.3588, 0.5, 0.5, 0.7956, 0.5, 0.7956, 0.2771, 0.7442, 0.2558, 0.7442, 0.5, 1.0, 0.5, 1.0, 0.0, 0.9504, 0.04961, 0.9504, 0.5, 0.899, 0.5, 0.899, 0.1738, 0.7956, 0.2771, 0.7956, 0.5, 0.7229, 0.2044, 0.5, 0.2044, 0.5, 0.101, 0.8262, 0.101, 0.5, 0.2044, 0.7229, 0.2044, 0.7229, 0.2044, 0.5, 0.2044, 0.5, 0.04961, 0.9504, 0.04961, 0.9504, 0.04961, 0.5, 0.04961, 0.7442, 0.2558, 0.7229, 0.2044, 0.7229, 0.2044, 0.7442, 0.2558, 0.7442, 0.2558, 0.7442, 0.5, 0.6412, 0.5, 0.6412, 0.3588, 0.8262, 0.101, 0.5, 0.101, 0.5, 0.101, 0.8262, 0.101, 0.7956, 0.2771, 0.7956, 0.5, 0.7956, 0.5, 0.7956, 0.2771, 0.5, 0.0, 1.0, 0.0, 1.0, 0.0, 0.5, 0.0, 0.6412, 0.3588, 0.6412, 0.5, 0.6412, 0.5, 0.6412, 0.3588, 0.5, 0.3588, 0.5, 0.2558, 0.7442, 0.2558, 0.6412, 0.3588, 1.0, 0.0, 1.0, 0.5, 1.0, 0.5, 1.0, 0.0, 0.899, 0.5, 0.7956, 0.5, 0.7956, 0.2771, 0.899, 0.1738, 0.5, 0.0, 1.0, 0.0, 1.0, 0.0, 0.5, 0.0, 1.0, 0.0, 1.0, 0.5, 1.0, 0.5, 1.0, 0.0, 0.9504, 0.04961, 0.5, 0.04961, 0.5, 0.0, 1.0, 0.0, 1.0, 0.5, 0.9504, 0.5, 0.9504, 0.04961, 1.0, 0.0, 0.9504, 0.5, 0.9504, 0.04961, 0.9504, 0.04961, 0.9504, 0.5, 0.9504, 0.04961, 0.5, 0.04961, 0.5, 0.04961, 0.9504, 0.04961, 0.8903, 0.168, 0.7932, 0.265, 0.7932, 0.265, 0.8903, 0.168, 0.9504, 0.04961, 0.9504, 0.5, 0.899, 0.5, 0.899, 0.1738, 0.7544, 0.2712, 0.7854, 0.284, 0.7854, 0.284, 0.7544, 0.2712, 0.5, 0.101, 0.5, 0.04961, 0.9504, 0.04961, 0.8262, 0.101, 0.899, 0.1738, 0.7956, 0.2771, 0.7956, 0.2771, 0.899, 0.1738, 0.7956, 0.2771, 0.7442, 0.2558, 0.7442, 0.2558, 0.7956, 0.2771, 0.899, 0.5, 0.899, 0.1738, 0.899, 0.1738, 0.899, 0.5, 0.9504, 0.04961, 0.9504, 0.5, 0.9504, 0.5, 0.9504, 0.04961, 0.7229, 0.2044, 0.8262, 0.101, 0.8262, 0.101, 0.7229, 0.2044, 0.5103, 0.2456, 0.5103, 0.2146, 0.5103, 0.2146, 0.5103, 0.2456, 0.7288, 0.2456, 0.5103, 0.2456, 0.5103, 0.2456, 0.7288, 0.2456, 0.7442, 0.5, 0.7442, 0.2558, 0.7442, 0.2558, 0.7442, 0.5, 0.7442, 0.2558, 0.5, 0.2558, 0.5, 0.2558, 0.7442, 0.2558, 0.7229, 0.2044, 0.7442, 0.2558, 0.7442, 0.2558, 0.7229, 0.2044, 0.7442, 0.2558, 0.7956, 0.2771, 0.7956, 0.2771, 0.7442, 0.2558, 0.5, 0.3588, 0.6412, 0.3588, 0.6412, 0.3588, 0.5, 0.3588, 0.7932, 0.265, 0.8903, 0.168, 0.899, 0.1738, 0.7956, 0.2771, 0.752, 0.248, 0.7932, 0.265, 0.7956, 0.2771, 0.7442, 0.2558, 0.8903, 0.168, 0.9314, 0.06856, 0.9504, 0.04961, 0.899, 0.1738, 0.832, 0.1097, 0.735, 0.2068, 0.7229, 0.2044, 0.8262, 0.101, 0.735, 0.2068, 0.752, 0.248, 0.7442, 0.2558, 0.7229, 0.2044, 0.9314, 0.06856, 0.832, 0.1097, 0.8262, 0.101, 0.9504, 0.04961, 0.5103, 0.2456, 0.7288, 0.2456, 0.7442, 0.2558, 0.5, 0.2558, 0.7854, 0.284, 0.7544, 0.2712, 0.7442, 0.2558, 0.7956, 0.2771, 0.716, 0.2146, 0.5103, 0.2146, 0.5, 0.2044, 0.7229, 0.2044, 0.7288, 0.2456, 0.716, 0.2146, 0.7229, 0.2044, 0.7442, 0.2558, 0.5103, 0.2146, 0.5103, 0.2456, 0.5, 0.2558, 0.5, 0.2044, 0.7544, 0.2712, 0.7544, 0.4897, 0.7442, 0.5, 0.7442, 0.2558, 0.7854, 0.4897, 0.7854, 0.284, 0.7956, 0.2771, 0.7956, 0.5, 0.7544, 0.4897, 0.7854, 0.4897, 0.7956, 0.5, 0.7442, 0.5, 0.752, 0.248, 0.9314, 0.06856, 0.8903, 0.168, 0.7932, 0.265, 0.9314, 0.06856, 0.752, 0.248, 0.735, 0.2068, 0.832, 0.1097, 0.7288, 0.2456, 0.5103, 0.2456, 0.5103, 0.2146, 0.716, 0.2146, 0.7854, 0.4897, 0.7544, 0.4897, 0.7544, 0.2712, 0.7854, 0.284, 0.5103, 0.2146, 0.716, 0.2146, 0.716, 0.2146, 0.5103, 0.2146, 0.7932, 0.265, 0.752, 0.248, 0.752, 0.248, 0.7932, 0.265, 0.716, 0.2146, 0.7288, 0.2456, 0.7288, 0.2456, 0.716, 0.2146, 0.7854, 0.4897, 0.7544, 0.4897, 0.7544, 0.4897, 0.7854, 0.4897, 0.9314, 0.06856, 0.8903, 0.168, 0.8903, 0.168, 0.9314, 0.06856, 0.735, 0.2068, 0.832, 0.1097, 0.832, 0.1097, 0.735, 0.2068, 0.7544, 0.4897, 0.7544, 0.2712, 0.7544, 0.2712, 0.7544, 0.4897, 0.752, 0.248, 0.735, 0.2068, 0.735, 0.2068, 0.752, 0.248, 0.7854, 0.284, 0.7854, 0.4897, 0.7854, 0.4897, 0.7854, 0.284, 0.832, 0.1097, 0.9314, 0.06856, 0.9314, 0.06856, 0.832, 0.1097, 0.6275, 0.3725, 0.5136, 0.3717, 0.5, 0.3588, 0.6412, 0.3588, 0.5136, 0.3717, 0.5, 0.3727, 0.5, 0.3588, 0.6283, 0.4864, 0.6275, 0.3725, 0.6412, 0.3588, 0.6412, 0.5, 0.6283, 0.4864, 0.5129, 0.4871, 0.5136, 0.3717, 0.6275, 0.3725, 0.6275, 0.3725, 0.6283, 0.4864, 0.6283, 0.4864, 0.6275, 0.3725, 0.5136, 0.3717, 0.6275, 0.3725, 0.6275, 0.3725, 0.5136, 0.3717, 0.5, 0.3727, 0.5136, 0.3717, 0.5129, 0.4871, 0.5, 0.4874, 0.6273, 0.5, 0.6283, 0.4864, 0.6412, 0.5, 0.5126, 0.5, 0.5129, 0.4871, 0.6283, 0.4864, 0.6273, 0.5, 0.5, 0.3727, 0.5136, 0.3717, 0.5136, 0.3717, 0.5, 0.3727, 0.6283, 0.4864, 0.6273, 0.5, 0.6273, 0.5, 0.6283, 0.4864, 0.0, 0.0, 0.0, 0.0, 0.0, 0.0, 0.0, 0.0, 0.5129, 0.4871, 0.5126, 0.5, 0.5, 0.5, 0.5, 0.4874, 0.5129, 0.4871, 0.5126, 0.5, 0.5126, 0.5, 0.5129, 0.4871, 0.5, 0.4874, 0.5129, 0.4871, 0.5129, 0.4871, 0.5, 0.4874, 0.0, 0.0, 0.0, 0.0, 0.0, 0.0, 0.0, 0.0])
me_cube_005.materials.append(mat_material)
me_cube_005.use_remesh_preserve_volume = False
me_cube_005.use_remesh_preserve_attributes = False
me_cube_005.use_mirror_vertex_groups = False
me_cube_005.update()
me_cube_006 = bpy.data.meshes.new('Cube.006')
me_cube_006.from_pydata([(-5.0, 0.0, 10.0), (-2.442, 0.0, 7.442), (-4.504, 0.0, 9.504), (-2.229, 0.0, 7.956), (-3.262, 0.0, 8.99), (-2.956, 0.0, 7.229), (-3.99, 0.0, 8.262), (-1.412, 0.0, 6.412), (0.0, 0.0, 10.0), (2.384e-07, 0.0, 8.99), (0.0, 0.0, 6.412), (0.0, 0.0, 7.442), (0.0, 0.0, 9.504), (0.0, 0.0, 7.956), (-3.99, 0.0, 5.0), (0.0, 0.0, 5.0), (-2.956, 0.0, 5.0), (-5.0, 0.0, 5.0), (-2.442, 0.0, 5.0), (-4.504, 0.0, 5.0), (-1.412, 0.0, 5.0), (0.0, -0.25, 9.504), (-4.504, -0.25, 9.504), (-4.504, -0.25, 5.0), (0.0, -0.25, 10.0), (-5.0, -0.25, 10.0), (-5.0, -0.25, 5.0), (0.0, -0.25, 7.442), (-2.442, -0.25, 7.442), (-2.442, -0.25, 5.0), (0.0, -0.25, 7.956), (-2.229, -0.25, 7.956), (-3.262, -0.25, 8.99), (2.384e-07, -0.25, 8.99), (-2.956, -0.25, 5.0), (-3.99, -0.25, 8.262), (-2.956, -0.25, 7.229), (-3.99, -0.25, 5.0), (-1.553, -0.245, 5.0), (0.0, -0.245, 6.553), (-1.412, -0.25, 6.412), (0.0, -0.35, 9.504), (-4.504, -0.35, 9.504), (-4.504, -0.35, 5.0), (0.0, -0.35, 10.0), (-5.0, -0.35, 10.0), (-5.0, -0.35, 5.0), (0.0, -0.3, 9.504), (-4.314, -0.3, 9.314), (-4.504, -0.3, 5.0), (-2.52, -0.3, 7.52), (-3.32, -0.3, 8.903), (-2.35, -0.3, 7.932), (2.384e-07, -0.3, 8.99), (-3.903, -0.3, 8.32), (-2.932, -0.3, 7.35), (-3.99, -0.3, 5.0), (0.0, -0.275, 7.442), (-2.544, -0.275, 7.288), (-2.442, -0.275, 5.0), (0.0, -0.275, 7.956), (-2.16, -0.275, 7.854), (-2.956, -0.275, 5.0), (-2.854, -0.275, 7.16), (-1.553, -0.355, 5.0), (0.0, -0.355, 6.553), (-1.285, -0.35, 6.285), (-3.262, -0.3, 8.99), (-2.229, -0.3, 7.956), (-2.442, -0.3, 7.442), (-4.504, -0.3, 9.504), (-3.99, -0.3, 8.262), (-2.956, -0.3, 7.229), (-2.442, -0.275, 7.442), (-0.1026, -0.275, 7.544), (-2.288, -0.275, 7.544), (-2.229, -0.275, 7.956), (-0.1026, -0.275, 7.854), (-2.956, -0.275, 7.229), (-4.314, -0.25, 9.314), (-2.854, -0.275, 5.103), (-2.544, -0.275, 5.103), (-2.52, -0.25, 7.52), (-0.1026, -0.225, 7.854), (-0.1026, -0.225, 7.544), (-2.854, -0.225, 5.103), (-2.544, -0.225, 5.103), (-3.32, -0.25, 8.903), (-2.35, -0.25, 7.932), (-3.903, -0.25, 8.32), (-2.932, -0.25, 7.35), (-2.288, -0.225, 7.544), (-2.16, -0.225, 7.854), (-2.544, -0.225, 7.288), (-2.854, -0.225, 7.16), (-1.412, -0.35, 6.412), (-0.1386, -0.355, 6.4), (-0.1386, -0.305, 6.4), (-1.4, -0.355, 5.139), (-0.2773, -0.3, 5.277), (-1.4, -0.305, 5.139), (-1.285, -0.3, 6.285), (-1.4, -0.3545, 5.0), (0.0, -0.3545, 6.4), (-1.4, -0.3045, 5.0), (-0.3046, -0.3004, 5.0), (-3.715e-07, -0.3045, 6.4), (-4.547e-05, -0.3, 5.0), (-6.348e-05, -0.3004, 5.305), (-6.34e-05, -0.3504, 5.305), (-4.54e-05, -0.35, 5.0), (-0.2773, -0.35, 5.277), (-0.3046, -0.3504, 5.0)], [], [(2, 0, 8, 12), (3, 4, 9, 13), (1, 3, 13, 11), (2, 4, 3, 1), (1, 5, 6, 2), (2, 6, 14, 19), (1, 7, 20, 18), (10, 7, 1, 11), (9, 4, 2, 12), (16, 5, 1, 18), (20, 7, 10, 15), (17, 0, 2, 19), (14, 6, 5, 16), (22, 21, 41, 42), (31, 30, 33, 32), (37, 35, 71, 56), (21, 22, 70, 47), (30, 31, 76, 60), (22, 23, 49, 70), (28, 29, 38, 40), (39, 27, 28, 40), (28, 27, 57, 73), (28, 36, 78, 73), (28, 31, 68, 69), (37, 34, 36, 35), (0, 17, 26, 25), (8, 0, 25, 24), (42, 41, 44, 45), (46, 43, 42, 45), (25, 26, 46, 45), (24, 25, 45, 44), (23, 22, 42, 43), (52, 51, 87, 88), (74, 77, 83, 84), (70, 49, 56, 71), (53, 47, 70, 67), (35, 36, 72, 71), (31, 32, 67, 68), (36, 28, 69, 72), (32, 33, 53, 67), (77, 61, 92, 83), (75, 74, 84, 91), (36, 34, 62, 78), (31, 28, 73, 76), (29, 28, 73, 59), (39, 40, 95, 65), (40, 38, 64, 95), (51, 52, 68, 67), (52, 50, 69, 68), (48, 51, 67, 70), (55, 54, 71, 72), (50, 55, 72, 69), (54, 48, 70, 71), (74, 75, 73, 57), (61, 77, 60, 76), (75, 61, 76, 73), (63, 58, 73, 78), (77, 74, 57, 60), (80, 63, 78, 62), (58, 81, 59, 73), (81, 80, 62, 59), (79, 82, 88, 87), (82, 79, 89, 90), (91, 84, 83, 92), (85, 86, 93, 94), (61, 75, 91, 92), (50, 52, 88, 82), (58, 63, 94, 93), (51, 48, 79, 87), (80, 81, 86, 85), (54, 55, 90, 89), (63, 80, 85, 94), (55, 50, 82, 90), (81, 58, 93, 86), (48, 54, 89, 79), (66, 96, 65, 95), (96, 103, 65), (98, 66, 95, 64), (100, 99, 97, 101), (66, 98, 100, 101), (96, 66, 101, 97), (102, 98, 64), (105, 99, 100, 104), (103, 96, 97, 106), (98, 102, 104, 100), (106, 97, 99, 108), (107, 108, 109, 110), (111, 112, 110, 109), (108, 99, 111, 109), (105, 107, 110, 112), (99, 105, 112, 111), (19, 43, 46, 26, 17), (14, 56, 49, 43, 19), (16, 34, 37, 56, 14), (62, 34, 29, 59), (18, 29, 34, 16), (20, 38, 29, 18), (38, 104, 102, 64), (15, 107, 105, 20), (104, 38, 20, 105), (12, 8, 24, 44, 41, 21, 47), (9, 12, 47, 53), (13, 9, 33, 30), (27, 30, 60, 57), (13, 30, 27, 11), (10, 11, 27, 39), (39, 65, 103, 106), (15, 10, 108, 107), (106, 108, 10, 39)])
me_cube_006.polygons.foreach_set('use_smooth', [1, 1, 1, 1, 1, 1, 1, 1, 1, 1, 1, 1, 1, 1, 1, 1, 1, 1, 1, 1, 1, 1, 1, 1, 1, 1, 1, 1, 1, 1, 1, 1, 1, 1, 1, 1, 1, 1, 1, 1, 1, 1, 1, 1, 1, 1, 1, 1, 1, 1, 1, 1, 1, 1, 1, 1, 1, 1, 1, 1, 1, 1, 1, 1, 1, 1, 1, 1, 1, 1, 1, 1, 1, 1, 1, 1, 1, 1, 1, 1, 1, 1, 1, 1, 1, 1, 0, 1, 1, 0, 1, 1, 1, 1, 1, 1, 1, 1, 1, 1, 1, 1, 1, 1, 1, 1, 1, 1, 1])
_uv = me_cube_006.uv_layers.new(name='UVMap')
_uv.uv.foreach_set('vector', [0.04961, 0.9504, 0.0, 1.0, 0.5, 1.0, 0.5, 0.9504, 0.2771, 0.7956, 0.1738, 0.899, 0.5, 0.899, 0.5, 0.7956, 0.2558, 0.7442, 0.2771, 0.7956, 0.5, 0.7956, 0.5, 0.7442, 0.04961, 0.9504, 0.1738, 0.899, 0.2771, 0.7956, 0.2558, 0.7442, 0.2558, 0.7442, 0.2044, 0.7229, 0.101, 0.8262, 0.04961, 0.9504, 0.04961, 0.9504, 0.101, 0.8262, 0.101, 0.5, 0.04961, 0.5, 0.2558, 0.7442, 0.3588, 0.6412, 0.3588, 0.5, 0.2558, 0.5, 0.5, 0.6412, 0.3588, 0.6412, 0.2558, 0.7442, 0.5, 0.7442, 0.5, 0.899, 0.1738, 0.899, 0.04961, 0.9504, 0.5, 0.9504, 0.2044, 0.5, 0.2044, 0.7229, 0.2558, 0.7442, 0.2558, 0.5, 0.3588, 0.5, 0.3588, 0.6412, 0.5, 0.6412, 0.5, 0.5, 0.0, 0.5, 0.0, 1.0, 0.04961, 0.9504, 0.04961, 0.5, 0.101, 0.5, 0.101, 0.8262, 0.2044, 0.7229, 0.2044, 0.5, 0.04961, 0.9504, 0.5, 0.9504, 0.5, 0.9504, 0.04961, 0.9504, 0.2771, 0.7956, 0.5, 0.7956, 0.5, 0.899, 0.1738, 0.899, 0.101, 0.5, 0.101, 0.8262, 0.101, 0.8262, 0.101, 0.5, 0.5, 0.9504, 0.04961, 0.9504, 0.04961, 0.9504, 0.5, 0.9504, 0.5, 0.7956, 0.2771, 0.7956, 0.2771, 0.7956, 0.5, 0.7956, 0.04961, 0.9504, 0.04961, 0.5, 0.04961, 0.5, 0.04961, 0.9504, 0.2558, 0.7442, 0.2558, 0.5, 0.3588, 0.5, 0.3588, 0.6412, 0.5, 0.6412, 0.5, 0.7442, 0.2558, 0.7442, 0.3588, 0.6412, 0.2558, 0.7442, 0.5, 0.7442, 0.5, 0.7442, 0.2558, 0.7442, 0.2558, 0.7442, 0.2044, 0.7229, 0.2044, 0.7229, 0.2558, 0.7442, 0.2558, 0.7442, 0.2771, 0.7956, 0.2771, 0.7956, 0.2558, 0.7442, 0.101, 0.5, 0.2044, 0.5, 0.2044, 0.7229, 0.101, 0.8262, 0.0, 1.0, 0.0, 0.5, 0.0, 0.5, 0.0, 1.0, 0.5, 1.0, 0.0, 1.0, 0.0, 1.0, 0.5, 1.0, 0.04961, 0.9504, 0.5, 0.9504, 0.5, 1.0, 0.0, 1.0, 0.0, 0.5, 0.04961, 0.5, 0.04961, 0.9504, 0.0, 1.0, 0.0, 1.0, 0.0, 0.5, 0.0, 0.5, 0.0, 1.0, 0.5, 1.0, 0.0, 1.0, 0.0, 1.0, 0.5, 1.0, 0.04961, 0.5, 0.04961, 0.9504, 0.04961, 0.9504, 0.04961, 0.5, 0.265, 0.7932, 0.168, 0.8903, 0.168, 0.8903, 0.265, 0.7932, 0.4897, 0.7544, 0.4897, 0.7854, 0.4897, 0.7854, 0.4897, 0.7544, 0.04961, 0.9504, 0.04961, 0.5, 0.101, 0.5, 0.101, 0.8262, 0.5, 0.899, 0.5, 0.9504, 0.04961, 0.9504, 0.1738, 0.899, 0.101, 0.8262, 0.2044, 0.7229, 0.2044, 0.7229, 0.101, 0.8262, 0.2771, 0.7956, 0.1738, 0.899, 0.1738, 0.899, 0.2771, 0.7956, 0.2044, 0.7229, 0.2558, 0.7442, 0.2558, 0.7442, 0.2044, 0.7229, 0.1738, 0.899, 0.5, 0.899, 0.5, 0.899, 0.1738, 0.899, 0.4897, 0.7854, 0.284, 0.7854, 0.284, 0.7854, 0.4897, 0.7854, 0.2712, 0.7544, 0.4897, 0.7544, 0.4897, 0.7544, 0.2712, 0.7544, 0.2044, 0.7229, 0.2044, 0.5, 0.2044, 0.5, 0.2044, 0.7229, 0.2771, 0.7956, 0.2558, 0.7442, 0.2558, 0.7442, 0.2771, 0.7956, 0.2558, 0.5, 0.2558, 0.7442, 0.2558, 0.7442, 0.2558, 0.5, 0.5, 0.6412, 0.3588, 0.6412, 0.3588, 0.6412, 0.5, 0.6412, 0.3588, 0.6412, 0.3588, 0.5, 0.3588, 0.5, 0.3588, 0.6412, 0.168, 0.8903, 0.265, 0.7932, 0.2771, 0.7956, 0.1738, 0.899, 0.265, 0.7932, 0.248, 0.752, 0.2558, 0.7442, 0.2771, 0.7956, 0.06856, 0.9314, 0.168, 0.8903, 0.1738, 0.899, 0.04961, 0.9504, 0.2068, 0.735, 0.1097, 0.832, 0.101, 0.8262, 0.2044, 0.7229, 0.248, 0.752, 0.2068, 0.735, 0.2044, 0.7229, 0.2558, 0.7442, 0.1097, 0.832, 0.06856, 0.9314, 0.04961, 0.9504, 0.101, 0.8262, 0.4897, 0.7544, 0.2712, 0.7544, 0.2558, 0.7442, 0.5, 0.7442, 0.284, 0.7854, 0.4897, 0.7854, 0.5, 0.7956, 0.2771, 0.7956, 0.2712, 0.7544, 0.284, 0.7854, 0.2771, 0.7956, 0.2558, 0.7442, 0.2146, 0.716, 0.2456, 0.7288, 0.2558, 0.7442, 0.2044, 0.7229, 0.4897, 0.7854, 0.4897, 0.7544, 0.5, 0.7442, 0.5, 0.7956, 0.2146, 0.5103, 0.2146, 0.716, 0.2044, 0.7229, 0.2044, 0.5, 0.2456, 0.7288, 0.2456, 0.5103, 0.2558, 0.5, 0.2558, 0.7442, 0.2456, 0.5103, 0.2146, 0.5103, 0.2044, 0.5, 0.2558, 0.5, 0.06856, 0.9314, 0.248, 0.752, 0.265, 0.7932, 0.168, 0.8903, 0.248, 0.752, 0.06856, 0.9314, 0.1097, 0.832, 0.2068, 0.735, 0.2712, 0.7544, 0.4897, 0.7544, 0.4897, 0.7854, 0.284, 0.7854, 0.2146, 0.5103, 0.2456, 0.5103, 0.2456, 0.7288, 0.2146, 0.716, 0.284, 0.7854, 0.2712, 0.7544, 0.2712, 0.7544, 0.284, 0.7854, 0.248, 0.752, 0.265, 0.7932, 0.265, 0.7932, 0.248, 0.752, 0.2456, 0.7288, 0.2146, 0.716, 0.2146, 0.716, 0.2456, 0.7288, 0.168, 0.8903, 0.06856, 0.9314, 0.06856, 0.9314, 0.168, 0.8903, 0.2146, 0.5103, 0.2456, 0.5103, 0.2456, 0.5103, 0.2146, 0.5103, 0.1097, 0.832, 0.2068, 0.735, 0.2068, 0.735, 0.1097, 0.832, 0.2146, 0.716, 0.2146, 0.5103, 0.2146, 0.5103, 0.2146, 0.716, 0.2068, 0.735, 0.248, 0.752, 0.248, 0.752, 0.2068, 0.735, 0.2456, 0.5103, 0.2456, 0.7288, 0.2456, 0.7288, 0.2456, 0.5103, 0.06856, 0.9314, 0.1097, 0.832, 0.1097, 0.832, 0.06856, 0.9314, 0.3725, 0.6275, 0.4864, 0.6283, 0.5, 0.6412, 0.3588, 0.6412, 0.4864, 0.6283, 0.5, 0.6273, 0.5, 0.6412, 0.3717, 0.5136, 0.3725, 0.6275, 0.3588, 0.6412, 0.3588, 0.5, 0.3717, 0.5136, 0.4871, 0.5129, 0.4864, 0.6283, 0.3725, 0.6275, 0.3725, 0.6275, 0.3717, 0.5136, 0.3717, 0.5136, 0.3725, 0.6275, 0.4864, 0.6283, 0.3725, 0.6275, 0.3725, 0.6275, 0.4864, 0.6283, 0.3727, 0.5, 0.3717, 0.5136, 0.3588, 0.5, 0.4874, 0.5, 0.4871, 0.5129, 0.3717, 0.5136, 0.3727, 0.5, 0.5, 0.6273, 0.4864, 0.6283, 0.4864, 0.6283, 0.5, 0.6273, 0.3717, 0.5136, 0.3727, 0.5, 0.3727, 0.5, 0.3717, 0.5136, 0.5, 0.6273, 0.4864, 0.6283, 0.4871, 0.5129, 0.5, 0.5126, 0.0, 0.0, 0.0, 0.0, 0.0, 0.0, 0.0, 0.0, 0.4871, 0.5129, 0.4874, 0.5, 0.5, 0.5, 0.5, 0.5126, 0.5, 0.5126, 0.4871, 0.5129, 0.4871, 0.5129, 0.5, 0.5126, 0.0, 0.0, 0.0, 0.0, 0.0, 0.0, 0.0, 0.0, 0.4871, 0.5129, 0.4874, 0.5, 0.4874, 0.5, 0.4871, 0.5129, 0.04961, 0.5, 0.04961, 0.5, 0.0, 0.5, 0.0, 0.5, 0.0, 0.5, 0.101, 0.5, 0.101, 0.5, 0.04961, 0.5, 0.04961, 0.5, 0.04961, 0.5, 0.2044, 0.5, 0.2044, 0.5, 0.101, 0.5, 0.101, 0.5, 0.101, 0.5, 0.2044, 0.5, 0.2044, 0.5, 0.2558, 0.5, 0.2558, 0.5, 0.2558, 0.5, 0.2558, 0.5, 0.2044, 0.5, 0.2044, 0.5, 0.3588, 0.5, 0.3588, 0.5, 0.2558, 0.5, 0.2558, 0.5, 0.3588, 0.5, 0.3727, 0.5, 0.3727, 0.5, 0.3588, 0.5, 0.5, 0.5, 0.0, 0.0, 0.0, 0.0, 0.3588, 0.5, 0.3727, 0.5, 0.3588, 0.5, 0.3588, 0.5, 0.0, 0.0, 0.5, 0.9504, 0.5, 1.0, 0.5, 1.0, 0.5, 1.0, 0.5, 0.9504, 0.5, 0.9504, 0.5, 0.9504, 0.5, 0.899, 0.5, 0.9504, 0.5, 0.9504, 0.5, 0.899, 0.5, 0.7956, 0.5, 0.899, 0.5, 0.899, 0.5, 0.7956, 0.5, 0.7442, 0.5, 0.7956, 0.5, 0.7956, 0.5, 0.7442, 0.5, 0.7956, 0.5, 0.7956, 0.5, 0.7442, 0.5, 0.7442, 0.5, 0.6412, 0.5, 0.7442, 0.5, 0.7442, 0.5, 0.6412, 0.5, 0.6412, 0.5, 0.6412, 0.5, 0.6273, 0.5, 0.6273, 0.5, 0.5, 0.5, 0.6412, 0.0, 0.0, 0.0, 0.0, 0.5, 0.6273, 0.0, 0.0, 0.5, 0.6412, 0.5, 0.6412])
me_cube_006.materials.append(mat_material)
me_cube_006.use_remesh_preserve_volume = False
me_cube_006.use_remesh_preserve_attributes = False
me_cube_006.use_mirror_vertex_groups = False
me_cube_006.update()
me_cube_001 = bpy.data.meshes.new('Cube.001')
me_cube_001.from_pydata([(-5.0, 0.0, 10.0), (-2.442, 0.0, 7.442), (-4.504, 0.0, 9.504), (-2.229, 0.0, 7.956), (-3.262, 0.0, 8.99), (-2.956, 0.0, 7.229), (-3.99, 0.0, 8.262), (-1.412, 0.0, 6.412), (0.0, 0.0, 10.0), (2.384e-07, 0.0, 8.99), (0.0, 0.0, 6.412), (0.0, 0.0, 7.442), (0.0, 0.0, 9.504), (0.0, 0.0, 7.956), (-3.99, 0.0, 5.0), (0.0, 0.0, 5.0), (-2.956, 0.0, 5.0), (-5.0, 0.0, 5.0), (-2.442, 0.0, 5.0), (-4.504, 0.0, 5.0), (-1.412, 0.0, 5.0), (0.0, -0.25, 9.504), (-4.504, -0.25, 9.504), (-4.504, -0.25, 5.0), (0.0, -0.25, 10.0), (-5.0, -0.25, 10.0), (-5.0, -0.25, 5.0), (0.0, -0.25, 7.442), (-2.442, -0.25, 7.442), (-2.442, -0.25, 5.0), (0.0, -0.25, 7.956), (-2.229, -0.25, 7.956), (-3.262, -0.25, 8.99), (2.384e-07, -0.25, 8.99), (-2.956, -0.25, 5.0), (-3.99, -0.25, 8.262), (-2.956, -0.25, 7.229), (-3.99, -0.25, 5.0), (-1.553, -0.245, 5.0), (0.0, -0.245, 6.553), (-1.412, -0.25, 6.412), (0.0, -0.35, 9.504), (-4.504, -0.35, 9.504), (-4.504, -0.35, 5.0), (0.0, -0.35, 10.0), (-5.0, -0.35, 10.0), (-5.0, -0.35, 5.0), (0.0, -0.3, 9.504), (-4.314, -0.3, 9.314), (-4.504, -0.3, 5.0), (-2.52, -0.3, 7.52), (-3.32, -0.3, 8.903), (-2.35, -0.3, 7.932), (2.384e-07, -0.3, 8.99), (-3.903, -0.3, 8.32), (-2.932, -0.3, 7.35), (-3.99, -0.3, 5.0), (0.0, -0.275, 7.442), (-2.544, -0.275, 7.288), (-2.442, -0.275, 5.0), (0.0, -0.275, 7.956), (-2.16, -0.275, 7.854), (-2.956, -0.275, 5.0), (-2.854, -0.275, 7.16), (-1.553, -0.355, 5.0), (0.0, -0.355, 6.553), (-1.285, -0.35, 6.285), (-3.262, -0.3, 8.99), (-2.229, -0.3, 7.956), (-2.442, -0.3, 7.442), (-4.504, -0.3, 9.504), (-3.99, -0.3, 8.262), (-2.956, -0.3, 7.229), (-2.442, -0.275, 7.442), (-0.1026, -0.275, 7.544), (-2.288, -0.275, 7.544), (-2.229, -0.275, 7.956), (-0.1026, -0.275, 7.854), (-2.956, -0.275, 7.229), (-4.314, -0.25, 9.314), (-2.854, -0.275, 5.103), (-2.544, -0.275, 5.103), (-2.52, -0.25, 7.52), (-0.1026, -0.225, 7.854), (-0.1026, -0.225, 7.544), (-2.854, -0.225, 5.103), (-2.544, -0.225, 5.103), (-3.32, -0.25, 8.903), (-2.35, -0.25, 7.932), (-3.903, -0.25, 8.32), (-2.932, -0.25, 7.35), (-2.288, -0.225, 7.544), (-2.16, -0.225, 7.854), (-2.544, -0.225, 7.288), (-2.854, -0.225, 7.16), (-1.412, -0.35, 6.412), (-0.1386, -0.355, 6.4), (-0.1386, -0.305, 6.4), (-1.4, -0.355, 5.139), (-0.2773, -0.3, 5.277), (-1.4, -0.305, 5.139), (-1.285, -0.3, 6.285), (-1.4, -0.3545, 5.0), (0.0, -0.3545, 6.4), (-1.4, -0.3045, 5.0), (-0.3046, -0.3004, 5.0), (-3.715e-07, -0.3045, 6.4), (-4.547e-05, -0.3, 5.0), (-6.348e-05, -0.3004, 5.305), (-6.34e-05, -0.3504, 5.305), (-4.54e-05, -0.35, 5.0), (-0.2773, -0.35, 5.277), (-0.3046, -0.3504, 5.0)], [], [(2, 0, 8, 12), (3, 4, 9, 13), (1, 3, 13, 11), (2, 4, 3, 1), (1, 5, 6, 2), (2, 6, 14, 19), (1, 7, 20, 18), (10, 7, 1, 11), (9, 4, 2, 12), (16, 5, 1, 18), (20, 7, 10, 15), (17, 0, 2, 19), (14, 6, 5, 16), (22, 21, 41, 42), (31, 30, 33, 32), (37, 35, 71, 56), (21, 22, 70, 47), (30, 31, 76, 60), (22, 23, 49, 70), (28, 29, 38, 40), (39, 27, 28, 40), (28, 27, 57, 73), (28, 36, 78, 73), (28, 31, 68, 69), (37, 34, 36, 35), (0, 17, 26, 25), (8, 0, 25, 24), (42, 41, 44, 45), (46, 43, 42, 45), (25, 26, 46, 45), (24, 25, 45, 44), (23, 22, 42, 43), (52, 51, 87, 88), (74, 77, 83, 84), (70, 49, 56, 71), (53, 47, 70, 67), (35, 36, 72, 71), (31, 32, 67, 68), (36, 28, 69, 72), (32, 33, 53, 67), (77, 61, 92, 83), (75, 74, 84, 91), (36, 34, 62, 78), (31, 28, 73, 76), (29, 28, 73, 59), (39, 40, 95, 65), (40, 38, 64, 95), (51, 52, 68, 67), (52, 50, 69, 68), (48, 51, 67, 70), (55, 54, 71, 72), (50, 55, 72, 69), (54, 48, 70, 71), (74, 75, 73, 57), (61, 77, 60, 76), (75, 61, 76, 73), (63, 58, 73, 78), (77, 74, 57, 60), (80, 63, 78, 62), (58, 81, 59, 73), (81, 80, 62, 59), (79, 82, 88, 87), (82, 79, 89, 90), (91, 84, 83, 92), (85, 86, 93, 94), (61, 75, 91, 92), (50, 52, 88, 82), (58, 63, 94, 93), (51, 48, 79, 87), (80, 81, 86, 85), (54, 55, 90, 89), (63, 80, 85, 94), (55, 50, 82, 90), (81, 58, 93, 86), (48, 54, 89, 79), (66, 96, 65, 95), (96, 103, 65), (98, 66, 95, 64), (100, 99, 97, 101), (66, 98, 100, 101), (96, 66, 101, 97), (102, 98, 64), (105, 99, 100, 104), (103, 96, 97, 106), (98, 102, 104, 100), (106, 97, 99, 108), (107, 108, 109, 110), (111, 112, 110, 109), (108, 99, 111, 109), (105, 107, 110, 112), (99, 105, 112, 111), (19, 43, 46, 26, 17), (14, 56, 49, 43, 19), (16, 34, 37, 56, 14), (62, 34, 29, 59), (18, 29, 34, 16), (20, 38, 29, 18), (38, 104, 102, 64), (15, 107, 105, 20), (104, 38, 20, 105), (12, 8, 24, 44, 41, 21, 47), (9, 12, 47, 53), (13, 9, 33, 30), (27, 30, 60, 57), (13, 30, 27, 11), (10, 11, 27, 39), (39, 65, 103, 106), (15, 10, 108, 107), (106, 108, 10, 39)])
me_cube_001.polygons.foreach_set('use_smooth', [1, 1, 1, 1, 1, 1, 1, 1, 1, 1, 1, 1, 1, 1, 1, 1, 1, 1, 1, 1, 1, 1, 1, 1, 1, 1, 1, 1, 1, 1, 1, 1, 1, 1, 1, 1, 1, 1, 1, 1, 1, 1, 1, 1, 1, 1, 1, 1, 1, 1, 1, 1, 1, 1, 1, 1, 1, 1, 1, 1, 1, 1, 1, 1, 1, 1, 1, 1, 1, 1, 1, 1, 1, 1, 1, 1, 1, 1, 1, 1, 1, 1, 1, 1, 1, 1, 0, 1, 1, 0, 1, 1, 1, 1, 1, 1, 1, 1, 1, 1, 1, 1, 1, 1, 1, 1, 1, 1, 1])
_uv = me_cube_001.uv_layers.new(name='UVMap')
_uv.uv.foreach_set('vector', [0.04961, 0.9504, 0.0, 1.0, 0.5, 1.0, 0.5, 0.9504, 0.2771, 0.7956, 0.1738, 0.899, 0.5, 0.899, 0.5, 0.7956, 0.2558, 0.7442, 0.2771, 0.7956, 0.5, 0.7956, 0.5, 0.7442, 0.04961, 0.9504, 0.1738, 0.899, 0.2771, 0.7956, 0.2558, 0.7442, 0.2558, 0.7442, 0.2044, 0.7229, 0.101, 0.8262, 0.04961, 0.9504, 0.04961, 0.9504, 0.101, 0.8262, 0.101, 0.5, 0.04961, 0.5, 0.2558, 0.7442, 0.3588, 0.6412, 0.3588, 0.5, 0.2558, 0.5, 0.5, 0.6412, 0.3588, 0.6412, 0.2558, 0.7442, 0.5, 0.7442, 0.5, 0.899, 0.1738, 0.899, 0.04961, 0.9504, 0.5, 0.9504, 0.2044, 0.5, 0.2044, 0.7229, 0.2558, 0.7442, 0.2558, 0.5, 0.3588, 0.5, 0.3588, 0.6412, 0.5, 0.6412, 0.5, 0.5, 0.0, 0.5, 0.0, 1.0, 0.04961, 0.9504, 0.04961, 0.5, 0.101, 0.5, 0.101, 0.8262, 0.2044, 0.7229, 0.2044, 0.5, 0.04961, 0.9504, 0.5, 0.9504, 0.5, 0.9504, 0.04961, 0.9504, 0.2771, 0.7956, 0.5, 0.7956, 0.5, 0.899, 0.1738, 0.899, 0.101, 0.5, 0.101, 0.8262, 0.101, 0.8262, 0.101, 0.5, 0.5, 0.9504, 0.04961, 0.9504, 0.04961, 0.9504, 0.5, 0.9504, 0.5, 0.7956, 0.2771, 0.7956, 0.2771, 0.7956, 0.5, 0.7956, 0.04961, 0.9504, 0.04961, 0.5, 0.04961, 0.5, 0.04961, 0.9504, 0.2558, 0.7442, 0.2558, 0.5, 0.3588, 0.5, 0.3588, 0.6412, 0.5, 0.6412, 0.5, 0.7442, 0.2558, 0.7442, 0.3588, 0.6412, 0.2558, 0.7442, 0.5, 0.7442, 0.5, 0.7442, 0.2558, 0.7442, 0.2558, 0.7442, 0.2044, 0.7229, 0.2044, 0.7229, 0.2558, 0.7442, 0.2558, 0.7442, 0.2771, 0.7956, 0.2771, 0.7956, 0.2558, 0.7442, 0.101, 0.5, 0.2044, 0.5, 0.2044, 0.7229, 0.101, 0.8262, 0.0, 1.0, 0.0, 0.5, 0.0, 0.5, 0.0, 1.0, 0.5, 1.0, 0.0, 1.0, 0.0, 1.0, 0.5, 1.0, 0.04961, 0.9504, 0.5, 0.9504, 0.5, 1.0, 0.0, 1.0, 0.0, 0.5, 0.04961, 0.5, 0.04961, 0.9504, 0.0, 1.0, 0.0, 1.0, 0.0, 0.5, 0.0, 0.5, 0.0, 1.0, 0.5, 1.0, 0.0, 1.0, 0.0, 1.0, 0.5, 1.0, 0.04961, 0.5, 0.04961, 0.9504, 0.04961, 0.9504, 0.04961, 0.5, 0.265, 0.7932, 0.168, 0.8903, 0.168, 0.8903, 0.265, 0.7932, 0.4897, 0.7544, 0.4897, 0.7854, 0.4897, 0.7854, 0.4897, 0.7544, 0.04961, 0.9504, 0.04961, 0.5, 0.101, 0.5, 0.101, 0.8262, 0.5, 0.899, 0.5, 0.9504, 0.04961, 0.9504, 0.1738, 0.899, 0.101, 0.8262, 0.2044, 0.7229, 0.2044, 0.7229, 0.101, 0.8262, 0.2771, 0.7956, 0.1738, 0.899, 0.1738, 0.899, 0.2771, 0.7956, 0.2044, 0.7229, 0.2558, 0.7442, 0.2558, 0.7442, 0.2044, 0.7229, 0.1738, 0.899, 0.5, 0.899, 0.5, 0.899, 0.1738, 0.899, 0.4897, 0.7854, 0.284, 0.7854, 0.284, 0.7854, 0.4897, 0.7854, 0.2712, 0.7544, 0.4897, 0.7544, 0.4897, 0.7544, 0.2712, 0.7544, 0.2044, 0.7229, 0.2044, 0.5, 0.2044, 0.5, 0.2044, 0.7229, 0.2771, 0.7956, 0.2558, 0.7442, 0.2558, 0.7442, 0.2771, 0.7956, 0.2558, 0.5, 0.2558, 0.7442, 0.2558, 0.7442, 0.2558, 0.5, 0.5, 0.6412, 0.3588, 0.6412, 0.3588, 0.6412, 0.5, 0.6412, 0.3588, 0.6412, 0.3588, 0.5, 0.3588, 0.5, 0.3588, 0.6412, 0.168, 0.8903, 0.265, 0.7932, 0.2771, 0.7956, 0.1738, 0.899, 0.265, 0.7932, 0.248, 0.752, 0.2558, 0.7442, 0.2771, 0.7956, 0.06856, 0.9314, 0.168, 0.8903, 0.1738, 0.899, 0.04961, 0.9504, 0.2068, 0.735, 0.1097, 0.832, 0.101, 0.8262, 0.2044, 0.7229, 0.248, 0.752, 0.2068, 0.735, 0.2044, 0.7229, 0.2558, 0.7442, 0.1097, 0.832, 0.06856, 0.9314, 0.04961, 0.9504, 0.101, 0.8262, 0.4897, 0.7544, 0.2712, 0.7544, 0.2558, 0.7442, 0.5, 0.7442, 0.284, 0.7854, 0.4897, 0.7854, 0.5, 0.7956, 0.2771, 0.7956, 0.2712, 0.7544, 0.284, 0.7854, 0.2771, 0.7956, 0.2558, 0.7442, 0.2146, 0.716, 0.2456, 0.7288, 0.2558, 0.7442, 0.2044, 0.7229, 0.4897, 0.7854, 0.4897, 0.7544, 0.5, 0.7442, 0.5, 0.7956, 0.2146, 0.5103, 0.2146, 0.716, 0.2044, 0.7229, 0.2044, 0.5, 0.2456, 0.7288, 0.2456, 0.5103, 0.2558, 0.5, 0.2558, 0.7442, 0.2456, 0.5103, 0.2146, 0.5103, 0.2044, 0.5, 0.2558, 0.5, 0.06856, 0.9314, 0.248, 0.752, 0.265, 0.7932, 0.168, 0.8903, 0.248, 0.752, 0.06856, 0.9314, 0.1097, 0.832, 0.2068, 0.735, 0.2712, 0.7544, 0.4897, 0.7544, 0.4897, 0.7854, 0.284, 0.7854, 0.2146, 0.5103, 0.2456, 0.5103, 0.2456, 0.7288, 0.2146, 0.716, 0.284, 0.7854, 0.2712, 0.7544, 0.2712, 0.7544, 0.284, 0.7854, 0.248, 0.752, 0.265, 0.7932, 0.265, 0.7932, 0.248, 0.752, 0.2456, 0.7288, 0.2146, 0.716, 0.2146, 0.716, 0.2456, 0.7288, 0.168, 0.8903, 0.06856, 0.9314, 0.06856, 0.9314, 0.168, 0.8903, 0.2146, 0.5103, 0.2456, 0.5103, 0.2456, 0.5103, 0.2146, 0.5103, 0.1097, 0.832, 0.2068, 0.735, 0.2068, 0.735, 0.1097, 0.832, 0.2146, 0.716, 0.2146, 0.5103, 0.2146, 0.5103, 0.2146, 0.716, 0.2068, 0.735, 0.248, 0.752, 0.248, 0.752, 0.2068, 0.735, 0.2456, 0.5103, 0.2456, 0.7288, 0.2456, 0.7288, 0.2456, 0.5103, 0.06856, 0.9314, 0.1097, 0.832, 0.1097, 0.832, 0.06856, 0.9314, 0.3725, 0.6275, 0.4864, 0.6283, 0.5, 0.6412, 0.3588, 0.6412, 0.4864, 0.6283, 0.5, 0.6273, 0.5, 0.6412, 0.3717, 0.5136, 0.3725, 0.6275, 0.3588, 0.6412, 0.3588, 0.5, 0.3717, 0.5136, 0.4871, 0.5129, 0.4864, 0.6283, 0.3725, 0.6275, 0.3725, 0.6275, 0.3717, 0.5136, 0.3717, 0.5136, 0.3725, 0.6275, 0.4864, 0.6283, 0.3725, 0.6275, 0.3725, 0.6275, 0.4864, 0.6283, 0.3727, 0.5, 0.3717, 0.5136, 0.3588, 0.5, 0.4874, 0.5, 0.4871, 0.5129, 0.3717, 0.5136, 0.3727, 0.5, 0.5, 0.6273, 0.4864, 0.6283, 0.4864, 0.6283, 0.5, 0.6273, 0.3717, 0.5136, 0.3727, 0.5, 0.3727, 0.5, 0.3717, 0.5136, 0.5, 0.6273, 0.4864, 0.6283, 0.4871, 0.5129, 0.5, 0.5126, 0.0, 0.0, 0.0, 0.0, 0.0, 0.0, 0.0, 0.0, 0.4871, 0.5129, 0.4874, 0.5, 0.5, 0.5, 0.5, 0.5126, 0.5, 0.5126, 0.4871, 0.5129, 0.4871, 0.5129, 0.5, 0.5126, 0.0, 0.0, 0.0, 0.0, 0.0, 0.0, 0.0, 0.0, 0.4871, 0.5129, 0.4874, 0.5, 0.4874, 0.5, 0.4871, 0.5129, 0.04961, 0.5, 0.04961, 0.5, 0.0, 0.5, 0.0, 0.5, 0.0, 0.5, 0.101, 0.5, 0.101, 0.5, 0.04961, 0.5, 0.04961, 0.5, 0.04961, 0.5, 0.2044, 0.5, 0.2044, 0.5, 0.101, 0.5, 0.101, 0.5, 0.101, 0.5, 0.2044, 0.5, 0.2044, 0.5, 0.2558, 0.5, 0.2558, 0.5, 0.2558, 0.5, 0.2558, 0.5, 0.2044, 0.5, 0.2044, 0.5, 0.3588, 0.5, 0.3588, 0.5, 0.2558, 0.5, 0.2558, 0.5, 0.3588, 0.5, 0.3727, 0.5, 0.3727, 0.5, 0.3588, 0.5, 0.5, 0.5, 0.0, 0.0, 0.0, 0.0, 0.3588, 0.5, 0.3727, 0.5, 0.3588, 0.5, 0.3588, 0.5, 0.0, 0.0, 0.5, 0.9504, 0.5, 1.0, 0.5, 1.0, 0.5, 1.0, 0.5, 0.9504, 0.5, 0.9504, 0.5, 0.9504, 0.5, 0.899, 0.5, 0.9504, 0.5, 0.9504, 0.5, 0.899, 0.5, 0.7956, 0.5, 0.899, 0.5, 0.899, 0.5, 0.7956, 0.5, 0.7442, 0.5, 0.7956, 0.5, 0.7956, 0.5, 0.7442, 0.5, 0.7956, 0.5, 0.7956, 0.5, 0.7442, 0.5, 0.7442, 0.5, 0.6412, 0.5, 0.7442, 0.5, 0.7442, 0.5, 0.6412, 0.5, 0.6412, 0.5, 0.6412, 0.5, 0.6273, 0.5, 0.6273, 0.5, 0.5, 0.5, 0.6412, 0.0, 0.0, 0.0, 0.0, 0.5, 0.6273, 0.0, 0.0, 0.5, 0.6412, 0.5, 0.6412])
me_cube_001.materials.append(mat_material)
me_cube_001.use_remesh_preserve_volume = False
me_cube_001.use_remesh_preserve_attributes = False
me_cube_001.use_mirror_vertex_groups = False
me_cube_001.update()
me_cube_002 = bpy.data.meshes.new('Cube.002')
me_cube_002.from_pydata([(-5.0, 0.0, 10.0), (-2.442, 0.0, 7.442), (-4.504, 0.0, 9.504), (-2.229, 0.0, 7.956), (-3.262, 0.0, 8.99), (-2.956, 0.0, 7.229), (-3.99, 0.0, 8.262), (-1.412, 0.0, 6.412), (0.0, 0.0, 10.0), (2.384e-07, 0.0, 8.99), (0.0, 0.0, 6.412), (0.0, 0.0, 7.442), (0.0, 0.0, 9.504), (0.0, 0.0, 7.956), (-3.99, 0.0, 5.0), (0.0, 0.0, 5.0), (-2.956, 0.0, 5.0), (-5.0, 0.0, 5.0), (-2.442, 0.0, 5.0), (-4.504, 0.0, 5.0), (-1.412, 0.0, 5.0), (0.0, -0.25, 9.504), (-4.504, -0.25, 9.504), (-4.504, -0.25, 5.0), (0.0, -0.25, 10.0), (-5.0, -0.25, 10.0), (-5.0, -0.25, 5.0), (0.0, -0.25, 7.442), (-2.442, -0.25, 7.442), (-2.442, -0.25, 5.0), (0.0, -0.25, 7.956), (-2.229, -0.25, 7.956), (-3.262, -0.25, 8.99), (2.384e-07, -0.25, 8.99), (-2.956, -0.25, 5.0), (-3.99, -0.25, 8.262), (-2.956, -0.25, 7.229), (-3.99, -0.25, 5.0), (-1.553, -0.245, 5.0), (0.0, -0.245, 6.553), (-1.412, -0.25, 6.412), (0.0, -0.35, 9.504), (-4.504, -0.35, 9.504), (-4.504, -0.35, 5.0), (0.0, -0.35, 10.0), (-5.0, -0.35, 10.0), (-5.0, -0.35, 5.0), (0.0, -0.3, 9.504), (-4.314, -0.3, 9.314), (-4.504, -0.3, 5.0), (-2.52, -0.3, 7.52), (-3.32, -0.3, 8.903), (-2.35, -0.3, 7.932), (2.384e-07, -0.3, 8.99), (-3.903, -0.3, 8.32), (-2.932, -0.3, 7.35), (-3.99, -0.3, 5.0), (0.0, -0.275, 7.442), (-2.544, -0.275, 7.288), (-2.442, -0.275, 5.0), (0.0, -0.275, 7.956), (-2.16, -0.275, 7.854), (-2.956, -0.275, 5.0), (-2.854, -0.275, 7.16), (-1.553, -0.355, 5.0), (0.0, -0.355, 6.553), (-1.285, -0.35, 6.285), (-3.262, -0.3, 8.99), (-2.229, -0.3, 7.956), (-2.442, -0.3, 7.442), (-4.504, -0.3, 9.504), (-3.99, -0.3, 8.262), (-2.956, -0.3, 7.229), (-2.442, -0.275, 7.442), (-0.1026, -0.275, 7.544), (-2.288, -0.275, 7.544), (-2.229, -0.275, 7.956), (-0.1026, -0.275, 7.854), (-2.956, -0.275, 7.229), (-4.314, -0.25, 9.314), (-2.854, -0.275, 5.103), (-2.544, -0.275, 5.103), (-2.52, -0.25, 7.52), (-0.1026, -0.225, 7.854), (-0.1026, -0.225, 7.544), (-2.854, -0.225, 5.103), (-2.544, -0.225, 5.103), (-3.32, -0.25, 8.903), (-2.35, -0.25, 7.932), (-3.903, -0.25, 8.32), (-2.932, -0.25, 7.35), (-2.288, -0.225, 7.544), (-2.16, -0.225, 7.854), (-2.544, -0.225, 7.288), (-2.854, -0.225, 7.16), (-1.412, -0.35, 6.412), (-0.1386, -0.355, 6.4), (-0.1386, -0.305, 6.4), (-1.4, -0.355, 5.139), (-0.2773, -0.3, 5.277), (-1.4, -0.305, 5.139), (-1.285, -0.3, 6.285), (-1.4, -0.3545, 5.0), (0.0, -0.3545, 6.4), (-1.4, -0.3045, 5.0), (-0.3046, -0.3004, 5.0), (-3.715e-07, -0.3045, 6.4), (-4.547e-05, -0.3, 5.0), (-6.348e-05, -0.3004, 5.305), (-6.34e-05, -0.3504, 5.305), (-4.54e-05, -0.35, 5.0), (-0.2773, -0.35, 5.277), (-0.3046, -0.3504, 5.0)], [], [(2, 0, 8, 12), (3, 4, 9, 13), (1, 3, 13, 11), (2, 4, 3, 1), (1, 5, 6, 2), (2, 6, 14, 19), (1, 7, 20, 18), (10, 7, 1, 11), (9, 4, 2, 12), (16, 5, 1, 18), (20, 7, 10, 15), (17, 0, 2, 19), (14, 6, 5, 16), (22, 21, 41, 42), (31, 30, 33, 32), (37, 35, 71, 56), (21, 22, 70, 47), (30, 31, 76, 60), (22, 23, 49, 70), (28, 29, 38, 40), (39, 27, 28, 40), (28, 27, 57, 73), (28, 36, 78, 73), (28, 31, 68, 69), (37, 34, 36, 35), (0, 17, 26, 25), (8, 0, 25, 24), (42, 41, 44, 45), (46, 43, 42, 45), (25, 26, 46, 45), (24, 25, 45, 44), (23, 22, 42, 43), (52, 51, 87, 88), (74, 77, 83, 84), (70, 49, 56, 71), (53, 47, 70, 67), (35, 36, 72, 71), (31, 32, 67, 68), (36, 28, 69, 72), (32, 33, 53, 67), (77, 61, 92, 83), (75, 74, 84, 91), (36, 34, 62, 78), (31, 28, 73, 76), (29, 28, 73, 59), (39, 40, 95, 65), (40, 38, 64, 95), (51, 52, 68, 67), (52, 50, 69, 68), (48, 51, 67, 70), (55, 54, 71, 72), (50, 55, 72, 69), (54, 48, 70, 71), (74, 75, 73, 57), (61, 77, 60, 76), (75, 61, 76, 73), (63, 58, 73, 78), (77, 74, 57, 60), (80, 63, 78, 62), (58, 81, 59, 73), (81, 80, 62, 59), (79, 82, 88, 87), (82, 79, 89, 90), (91, 84, 83, 92), (85, 86, 93, 94), (61, 75, 91, 92), (50, 52, 88, 82), (58, 63, 94, 93), (51, 48, 79, 87), (80, 81, 86, 85), (54, 55, 90, 89), (63, 80, 85, 94), (55, 50, 82, 90), (81, 58, 93, 86), (48, 54, 89, 79), (66, 96, 65, 95), (96, 103, 65), (98, 66, 95, 64), (100, 99, 97, 101), (66, 98, 100, 101), (96, 66, 101, 97), (102, 98, 64), (105, 99, 100, 104), (103, 96, 97, 106), (98, 102, 104, 100), (106, 97, 99, 108), (107, 108, 109, 110), (111, 112, 110, 109), (108, 99, 111, 109), (105, 107, 110, 112), (99, 105, 112, 111), (19, 43, 46, 26, 17), (14, 56, 49, 43, 19), (16, 34, 37, 56, 14), (62, 34, 29, 59), (18, 29, 34, 16), (20, 38, 29, 18), (38, 104, 102, 64), (15, 107, 105, 20), (104, 38, 20, 105), (12, 8, 24, 44, 41, 21, 47), (9, 12, 47, 53), (13, 9, 33, 30), (27, 30, 60, 57), (13, 30, 27, 11), (10, 11, 27, 39), (39, 65, 103, 106), (15, 10, 108, 107), (106, 108, 10, 39)])
me_cube_002.polygons.foreach_set('use_smooth', [1, 1, 1, 1, 1, 1, 1, 1, 1, 1, 1, 1, 1, 1, 1, 1, 1, 1, 1, 1, 1, 1, 1, 1, 1, 1, 1, 1, 1, 1, 1, 1, 1, 1, 1, 1, 1, 1, 1, 1, 1, 1, 1, 1, 1, 1, 1, 1, 1, 1, 1, 1, 1, 1, 1, 1, 1, 1, 1, 1, 1, 1, 1, 1, 1, 1, 1, 1, 1, 1, 1, 1, 1, 1, 1, 1, 1, 1, 1, 1, 1, 1, 1, 1, 1, 1, 0, 1, 1, 0, 1, 1, 1, 1, 1, 1, 1, 1, 1, 1, 1, 1, 1, 1, 1, 1, 1, 1, 1])
_uv = me_cube_002.uv_layers.new(name='UVMap')
_uv.uv.foreach_set('vector', [0.04961, 0.9504, 0.0, 1.0, 0.5, 1.0, 0.5, 0.9504, 0.2771, 0.7956, 0.1738, 0.899, 0.5, 0.899, 0.5, 0.7956, 0.2558, 0.7442, 0.2771, 0.7956, 0.5, 0.7956, 0.5, 0.7442, 0.04961, 0.9504, 0.1738, 0.899, 0.2771, 0.7956, 0.2558, 0.7442, 0.2558, 0.7442, 0.2044, 0.7229, 0.101, 0.8262, 0.04961, 0.9504, 0.04961, 0.9504, 0.101, 0.8262, 0.101, 0.5, 0.04961, 0.5, 0.2558, 0.7442, 0.3588, 0.6412, 0.3588, 0.5, 0.2558, 0.5, 0.5, 0.6412, 0.3588, 0.6412, 0.2558, 0.7442, 0.5, 0.7442, 0.5, 0.899, 0.1738, 0.899, 0.04961, 0.9504, 0.5, 0.9504, 0.2044, 0.5, 0.2044, 0.7229, 0.2558, 0.7442, 0.2558, 0.5, 0.3588, 0.5, 0.3588, 0.6412, 0.5, 0.6412, 0.5, 0.5, 0.0, 0.5, 0.0, 1.0, 0.04961, 0.9504, 0.04961, 0.5, 0.101, 0.5, 0.101, 0.8262, 0.2044, 0.7229, 0.2044, 0.5, 0.04961, 0.9504, 0.5, 0.9504, 0.5, 0.9504, 0.04961, 0.9504, 0.2771, 0.7956, 0.5, 0.7956, 0.5, 0.899, 0.1738, 0.899, 0.101, 0.5, 0.101, 0.8262, 0.101, 0.8262, 0.101, 0.5, 0.5, 0.9504, 0.04961, 0.9504, 0.04961, 0.9504, 0.5, 0.9504, 0.5, 0.7956, 0.2771, 0.7956, 0.2771, 0.7956, 0.5, 0.7956, 0.04961, 0.9504, 0.04961, 0.5, 0.04961, 0.5, 0.04961, 0.9504, 0.2558, 0.7442, 0.2558, 0.5, 0.3588, 0.5, 0.3588, 0.6412, 0.5, 0.6412, 0.5, 0.7442, 0.2558, 0.7442, 0.3588, 0.6412, 0.2558, 0.7442, 0.5, 0.7442, 0.5, 0.7442, 0.2558, 0.7442, 0.2558, 0.7442, 0.2044, 0.7229, 0.2044, 0.7229, 0.2558, 0.7442, 0.2558, 0.7442, 0.2771, 0.7956, 0.2771, 0.7956, 0.2558, 0.7442, 0.101, 0.5, 0.2044, 0.5, 0.2044, 0.7229, 0.101, 0.8262, 0.0, 1.0, 0.0, 0.5, 0.0, 0.5, 0.0, 1.0, 0.5, 1.0, 0.0, 1.0, 0.0, 1.0, 0.5, 1.0, 0.04961, 0.9504, 0.5, 0.9504, 0.5, 1.0, 0.0, 1.0, 0.0, 0.5, 0.04961, 0.5, 0.04961, 0.9504, 0.0, 1.0, 0.0, 1.0, 0.0, 0.5, 0.0, 0.5, 0.0, 1.0, 0.5, 1.0, 0.0, 1.0, 0.0, 1.0, 0.5, 1.0, 0.04961, 0.5, 0.04961, 0.9504, 0.04961, 0.9504, 0.04961, 0.5, 0.265, 0.7932, 0.168, 0.8903, 0.168, 0.8903, 0.265, 0.7932, 0.4897, 0.7544, 0.4897, 0.7854, 0.4897, 0.7854, 0.4897, 0.7544, 0.04961, 0.9504, 0.04961, 0.5, 0.101, 0.5, 0.101, 0.8262, 0.5, 0.899, 0.5, 0.9504, 0.04961, 0.9504, 0.1738, 0.899, 0.101, 0.8262, 0.2044, 0.7229, 0.2044, 0.7229, 0.101, 0.8262, 0.2771, 0.7956, 0.1738, 0.899, 0.1738, 0.899, 0.2771, 0.7956, 0.2044, 0.7229, 0.2558, 0.7442, 0.2558, 0.7442, 0.2044, 0.7229, 0.1738, 0.899, 0.5, 0.899, 0.5, 0.899, 0.1738, 0.899, 0.4897, 0.7854, 0.284, 0.7854, 0.284, 0.7854, 0.4897, 0.7854, 0.2712, 0.7544, 0.4897, 0.7544, 0.4897, 0.7544, 0.2712, 0.7544, 0.2044, 0.7229, 0.2044, 0.5, 0.2044, 0.5, 0.2044, 0.7229, 0.2771, 0.7956, 0.2558, 0.7442, 0.2558, 0.7442, 0.2771, 0.7956, 0.2558, 0.5, 0.2558, 0.7442, 0.2558, 0.7442, 0.2558, 0.5, 0.5, 0.6412, 0.3588, 0.6412, 0.3588, 0.6412, 0.5, 0.6412, 0.3588, 0.6412, 0.3588, 0.5, 0.3588, 0.5, 0.3588, 0.6412, 0.168, 0.8903, 0.265, 0.7932, 0.2771, 0.7956, 0.1738, 0.899, 0.265, 0.7932, 0.248, 0.752, 0.2558, 0.7442, 0.2771, 0.7956, 0.06856, 0.9314, 0.168, 0.8903, 0.1738, 0.899, 0.04961, 0.9504, 0.2068, 0.735, 0.1097, 0.832, 0.101, 0.8262, 0.2044, 0.7229, 0.248, 0.752, 0.2068, 0.735, 0.2044, 0.7229, 0.2558, 0.7442, 0.1097, 0.832, 0.06856, 0.9314, 0.04961, 0.9504, 0.101, 0.8262, 0.4897, 0.7544, 0.2712, 0.7544, 0.2558, 0.7442, 0.5, 0.7442, 0.284, 0.7854, 0.4897, 0.7854, 0.5, 0.7956, 0.2771, 0.7956, 0.2712, 0.7544, 0.284, 0.7854, 0.2771, 0.7956, 0.2558, 0.7442, 0.2146, 0.716, 0.2456, 0.7288, 0.2558, 0.7442, 0.2044, 0.7229, 0.4897, 0.7854, 0.4897, 0.7544, 0.5, 0.7442, 0.5, 0.7956, 0.2146, 0.5103, 0.2146, 0.716, 0.2044, 0.7229, 0.2044, 0.5, 0.2456, 0.7288, 0.2456, 0.5103, 0.2558, 0.5, 0.2558, 0.7442, 0.2456, 0.5103, 0.2146, 0.5103, 0.2044, 0.5, 0.2558, 0.5, 0.06856, 0.9314, 0.248, 0.752, 0.265, 0.7932, 0.168, 0.8903, 0.248, 0.752, 0.06856, 0.9314, 0.1097, 0.832, 0.2068, 0.735, 0.2712, 0.7544, 0.4897, 0.7544, 0.4897, 0.7854, 0.284, 0.7854, 0.2146, 0.5103, 0.2456, 0.5103, 0.2456, 0.7288, 0.2146, 0.716, 0.284, 0.7854, 0.2712, 0.7544, 0.2712, 0.7544, 0.284, 0.7854, 0.248, 0.752, 0.265, 0.7932, 0.265, 0.7932, 0.248, 0.752, 0.2456, 0.7288, 0.2146, 0.716, 0.2146, 0.716, 0.2456, 0.7288, 0.168, 0.8903, 0.06856, 0.9314, 0.06856, 0.9314, 0.168, 0.8903, 0.2146, 0.5103, 0.2456, 0.5103, 0.2456, 0.5103, 0.2146, 0.5103, 0.1097, 0.832, 0.2068, 0.735, 0.2068, 0.735, 0.1097, 0.832, 0.2146, 0.716, 0.2146, 0.5103, 0.2146, 0.5103, 0.2146, 0.716, 0.2068, 0.735, 0.248, 0.752, 0.248, 0.752, 0.2068, 0.735, 0.2456, 0.5103, 0.2456, 0.7288, 0.2456, 0.7288, 0.2456, 0.5103, 0.06856, 0.9314, 0.1097, 0.832, 0.1097, 0.832, 0.06856, 0.9314, 0.3725, 0.6275, 0.4864, 0.6283, 0.5, 0.6412, 0.3588, 0.6412, 0.4864, 0.6283, 0.5, 0.6273, 0.5, 0.6412, 0.3717, 0.5136, 0.3725, 0.6275, 0.3588, 0.6412, 0.3588, 0.5, 0.3717, 0.5136, 0.4871, 0.5129, 0.4864, 0.6283, 0.3725, 0.6275, 0.3725, 0.6275, 0.3717, 0.5136, 0.3717, 0.5136, 0.3725, 0.6275, 0.4864, 0.6283, 0.3725, 0.6275, 0.3725, 0.6275, 0.4864, 0.6283, 0.3727, 0.5, 0.3717, 0.5136, 0.3588, 0.5, 0.4874, 0.5, 0.4871, 0.5129, 0.3717, 0.5136, 0.3727, 0.5, 0.5, 0.6273, 0.4864, 0.6283, 0.4864, 0.6283, 0.5, 0.6273, 0.3717, 0.5136, 0.3727, 0.5, 0.3727, 0.5, 0.3717, 0.5136, 0.5, 0.6273, 0.4864, 0.6283, 0.4871, 0.5129, 0.5, 0.5126, 0.0, 0.0, 0.0, 0.0, 0.0, 0.0, 0.0, 0.0, 0.4871, 0.5129, 0.4874, 0.5, 0.5, 0.5, 0.5, 0.5126, 0.5, 0.5126, 0.4871, 0.5129, 0.4871, 0.5129, 0.5, 0.5126, 0.0, 0.0, 0.0, 0.0, 0.0, 0.0, 0.0, 0.0, 0.4871, 0.5129, 0.4874, 0.5, 0.4874, 0.5, 0.4871, 0.5129, 0.04961, 0.5, 0.04961, 0.5, 0.0, 0.5, 0.0, 0.5, 0.0, 0.5, 0.101, 0.5, 0.101, 0.5, 0.04961, 0.5, 0.04961, 0.5, 0.04961, 0.5, 0.2044, 0.5, 0.2044, 0.5, 0.101, 0.5, 0.101, 0.5, 0.101, 0.5, 0.2044, 0.5, 0.2044, 0.5, 0.2558, 0.5, 0.2558, 0.5, 0.2558, 0.5, 0.2558, 0.5, 0.2044, 0.5, 0.2044, 0.5, 0.3588, 0.5, 0.3588, 0.5, 0.2558, 0.5, 0.2558, 0.5, 0.3588, 0.5, 0.3727, 0.5, 0.3727, 0.5, 0.3588, 0.5, 0.5, 0.5, 0.0, 0.0, 0.0, 0.0, 0.3588, 0.5, 0.3727, 0.5, 0.3588, 0.5, 0.3588, 0.5, 0.0, 0.0, 0.5, 0.9504, 0.5, 1.0, 0.5, 1.0, 0.5, 1.0, 0.5, 0.9504, 0.5, 0.9504, 0.5, 0.9504, 0.5, 0.899, 0.5, 0.9504, 0.5, 0.9504, 0.5, 0.899, 0.5, 0.7956, 0.5, 0.899, 0.5, 0.899, 0.5, 0.7956, 0.5, 0.7442, 0.5, 0.7956, 0.5, 0.7956, 0.5, 0.7442, 0.5, 0.7956, 0.5, 0.7956, 0.5, 0.7442, 0.5, 0.7442, 0.5, 0.6412, 0.5, 0.7442, 0.5, 0.7442, 0.5, 0.6412, 0.5, 0.6412, 0.5, 0.6412, 0.5, 0.6273, 0.5, 0.6273, 0.5, 0.5, 0.5, 0.6412, 0.0, 0.0, 0.0, 0.0, 0.5, 0.6273, 0.0, 0.0, 0.5, 0.6412, 0.5, 0.6412])
me_cube_002.materials.append(mat_material)
me_cube_002.use_remesh_preserve_volume = False
me_cube_002.use_remesh_preserve_attributes = False
me_cube_002.use_mirror_vertex_groups = False
me_cube_002.update()
me_cube_003 = bpy.data.meshes.new('Cube.003')
me_cube_003.from_pydata([(-5.0, 0.0, 10.0), (-2.442, 0.0, 7.442), (-4.504, 0.0, 9.504), (-2.229, 0.0, 7.956), (-3.262, 0.0, 8.99), (-2.956, 0.0, 7.229), (-3.99, 0.0, 8.262), (-1.412, 0.0, 6.412), (0.0, 0.0, 10.0), (2.384e-07, 0.0, 8.99), (0.0, 0.0, 6.412), (0.0, 0.0, 7.442), (0.0, 0.0, 9.504), (0.0, 0.0, 7.956), (-3.99, 0.0, 5.0), (0.0, 0.0, 5.0), (-2.956, 0.0, 5.0), (-5.0, 0.0, 5.0), (-2.442, 0.0, 5.0), (-4.504, 0.0, 5.0), (-1.412, 0.0, 5.0), (0.0, -0.25, 9.504), (-4.504, -0.25, 9.504), (-4.504, -0.25, 5.0), (0.0, -0.25, 10.0), (-5.0, -0.25, 10.0), (-5.0, -0.25, 5.0), (0.0, -0.25, 7.442), (-2.442, -0.25, 7.442), (-2.442, -0.25, 5.0), (0.0, -0.25, 7.956), (-2.229, -0.25, 7.956), (-3.262, -0.25, 8.99), (2.384e-07, -0.25, 8.99), (-2.956, -0.25, 5.0), (-3.99, -0.25, 8.262), (-2.956, -0.25, 7.229), (-3.99, -0.25, 5.0), (-1.553, -0.245, 5.0), (0.0, -0.245, 6.553), (-1.412, -0.25, 6.412), (0.0, -0.35, 9.504), (-4.504, -0.35, 9.504), (-4.504, -0.35, 5.0), (0.0, -0.35, 10.0), (-5.0, -0.35, 10.0), (-5.0, -0.35, 5.0), (0.0, -0.3, 9.504), (-4.314, -0.3, 9.314), (-4.504, -0.3, 5.0), (-2.52, -0.3, 7.52), (-3.32, -0.3, 8.903), (-2.35, -0.3, 7.932), (2.384e-07, -0.3, 8.99), (-3.903, -0.3, 8.32), (-2.932, -0.3, 7.35), (-3.99, -0.3, 5.0), (0.0, -0.275, 7.442), (-2.544, -0.275, 7.288), (-2.442, -0.275, 5.0), (0.0, -0.275, 7.956), (-2.16, -0.275, 7.854), (-2.956, -0.275, 5.0), (-2.854, -0.275, 7.16), (-1.553, -0.355, 5.0), (0.0, -0.355, 6.553), (-1.285, -0.35, 6.285), (-3.262, -0.3, 8.99), (-2.229, -0.3, 7.956), (-2.442, -0.3, 7.442), (-4.504, -0.3, 9.504), (-3.99, -0.3, 8.262), (-2.956, -0.3, 7.229), (-2.442, -0.275, 7.442), (-0.1026, -0.275, 7.544), (-2.288, -0.275, 7.544), (-2.229, -0.275, 7.956), (-0.1026, -0.275, 7.854), (-2.956, -0.275, 7.229), (-4.314, -0.25, 9.314), (-2.854, -0.275, 5.103), (-2.544, -0.275, 5.103), (-2.52, -0.25, 7.52), (-0.1026, -0.225, 7.854), (-0.1026, -0.225, 7.544), (-2.854, -0.225, 5.103), (-2.544, -0.225, 5.103), (-3.32, -0.25, 8.903), (-2.35, -0.25, 7.932), (-3.903, -0.25, 8.32), (-2.932, -0.25, 7.35), (-2.288, -0.225, 7.544), (-2.16, -0.225, 7.854), (-2.544, -0.225, 7.288), (-2.854, -0.225, 7.16), (-1.412, -0.35, 6.412), (-0.1386, -0.355, 6.4), (-0.1386, -0.305, 6.4), (-1.4, -0.355, 5.139), (-0.2773, -0.3, 5.277), (-1.4, -0.305, 5.139), (-1.285, -0.3, 6.285), (-1.4, -0.3545, 5.0), (0.0, -0.3545, 6.4), (-1.4, -0.3045, 5.0), (-0.3046, -0.3004, 5.0), (-3.715e-07, -0.3045, 6.4), (-4.547e-05, -0.3, 5.0), (-6.348e-05, -0.3004, 5.305), (-6.34e-05, -0.3504, 5.305), (-4.54e-05, -0.35, 5.0), (-0.2773, -0.35, 5.277), (-0.3046, -0.3504, 5.0)], [], [(2, 0, 8, 12), (3, 4, 9, 13), (1, 3, 13, 11), (2, 4, 3, 1), (1, 5, 6, 2), (2, 6, 14, 19), (1, 7, 20, 18), (10, 7, 1, 11), (9, 4, 2, 12), (16, 5, 1, 18), (20, 7, 10, 15), (17, 0, 2, 19), (14, 6, 5, 16), (22, 21, 41, 42), (31, 30, 33, 32), (37, 35, 71, 56), (21, 22, 70, 47), (30, 31, 76, 60), (22, 23, 49, 70), (28, 29, 38, 40), (39, 27, 28, 40), (28, 27, 57, 73), (28, 36, 78, 73), (28, 31, 68, 69), (37, 34, 36, 35), (0, 17, 26, 25), (8, 0, 25, 24), (42, 41, 44, 45), (46, 43, 42, 45), (25, 26, 46, 45), (24, 25, 45, 44), (23, 22, 42, 43), (52, 51, 87, 88), (74, 77, 83, 84), (70, 49, 56, 71), (53, 47, 70, 67), (35, 36, 72, 71), (31, 32, 67, 68), (36, 28, 69, 72), (32, 33, 53, 67), (77, 61, 92, 83), (75, 74, 84, 91), (36, 34, 62, 78), (31, 28, 73, 76), (29, 28, 73, 59), (39, 40, 95, 65), (40, 38, 64, 95), (51, 52, 68, 67), (52, 50, 69, 68), (48, 51, 67, 70), (55, 54, 71, 72), (50, 55, 72, 69), (54, 48, 70, 71), (74, 75, 73, 57), (61, 77, 60, 76), (75, 61, 76, 73), (63, 58, 73, 78), (77, 74, 57, 60), (80, 63, 78, 62), (58, 81, 59, 73), (81, 80, 62, 59), (79, 82, 88, 87), (82, 79, 89, 90), (91, 84, 83, 92), (85, 86, 93, 94), (61, 75, 91, 92), (50, 52, 88, 82), (58, 63, 94, 93), (51, 48, 79, 87), (80, 81, 86, 85), (54, 55, 90, 89), (63, 80, 85, 94), (55, 50, 82, 90), (81, 58, 93, 86), (48, 54, 89, 79), (66, 96, 65, 95), (96, 103, 65), (98, 66, 95, 64), (100, 99, 97, 101), (66, 98, 100, 101), (96, 66, 101, 97), (102, 98, 64), (105, 99, 100, 104), (103, 96, 97, 106), (98, 102, 104, 100), (106, 97, 99, 108), (107, 108, 109, 110), (111, 112, 110, 109), (108, 99, 111, 109), (105, 107, 110, 112), (99, 105, 112, 111), (19, 43, 46, 26, 17), (14, 56, 49, 43, 19), (16, 34, 37, 56, 14), (62, 34, 29, 59), (18, 29, 34, 16), (20, 38, 29, 18), (38, 104, 102, 64), (15, 107, 105, 20), (104, 38, 20, 105), (12, 8, 24, 44, 41, 21, 47), (9, 12, 47, 53), (13, 9, 33, 30), (27, 30, 60, 57), (13, 30, 27, 11), (10, 11, 27, 39), (39, 65, 103, 106), (15, 10, 108, 107), (106, 108, 10, 39)])
me_cube_003.polygons.foreach_set('use_smooth', [1, 1, 1, 1, 1, 1, 1, 1, 1, 1, 1, 1, 1, 1, 1, 1, 1, 1, 1, 1, 1, 1, 1, 1, 1, 1, 1, 1, 1, 1, 1, 1, 1, 1, 1, 1, 1, 1, 1, 1, 1, 1, 1, 1, 1, 1, 1, 1, 1, 1, 1, 1, 1, 1, 1, 1, 1, 1, 1, 1, 1, 1, 1, 1, 1, 1, 1, 1, 1, 1, 1, 1, 1, 1, 1, 1, 1, 1, 1, 1, 1, 1, 1, 1, 1, 1, 0, 1, 1, 0, 1, 1, 1, 1, 1, 1, 1, 1, 1, 1, 1, 1, 1, 1, 1, 1, 1, 1, 1])
_uv = me_cube_003.uv_layers.new(name='UVMap')
_uv.uv.foreach_set('vector', [0.04961, 0.9504, 0.0, 1.0, 0.5, 1.0, 0.5, 0.9504, 0.2771, 0.7956, 0.1738, 0.899, 0.5, 0.899, 0.5, 0.7956, 0.2558, 0.7442, 0.2771, 0.7956, 0.5, 0.7956, 0.5, 0.7442, 0.04961, 0.9504, 0.1738, 0.899, 0.2771, 0.7956, 0.2558, 0.7442, 0.2558, 0.7442, 0.2044, 0.7229, 0.101, 0.8262, 0.04961, 0.9504, 0.04961, 0.9504, 0.101, 0.8262, 0.101, 0.5, 0.04961, 0.5, 0.2558, 0.7442, 0.3588, 0.6412, 0.3588, 0.5, 0.2558, 0.5, 0.5, 0.6412, 0.3588, 0.6412, 0.2558, 0.7442, 0.5, 0.7442, 0.5, 0.899, 0.1738, 0.899, 0.04961, 0.9504, 0.5, 0.9504, 0.2044, 0.5, 0.2044, 0.7229, 0.2558, 0.7442, 0.2558, 0.5, 0.3588, 0.5, 0.3588, 0.6412, 0.5, 0.6412, 0.5, 0.5, 0.0, 0.5, 0.0, 1.0, 0.04961, 0.9504, 0.04961, 0.5, 0.101, 0.5, 0.101, 0.8262, 0.2044, 0.7229, 0.2044, 0.5, 0.04961, 0.9504, 0.5, 0.9504, 0.5, 0.9504, 0.04961, 0.9504, 0.2771, 0.7956, 0.5, 0.7956, 0.5, 0.899, 0.1738, 0.899, 0.101, 0.5, 0.101, 0.8262, 0.101, 0.8262, 0.101, 0.5, 0.5, 0.9504, 0.04961, 0.9504, 0.04961, 0.9504, 0.5, 0.9504, 0.5, 0.7956, 0.2771, 0.7956, 0.2771, 0.7956, 0.5, 0.7956, 0.04961, 0.9504, 0.04961, 0.5, 0.04961, 0.5, 0.04961, 0.9504, 0.2558, 0.7442, 0.2558, 0.5, 0.3588, 0.5, 0.3588, 0.6412, 0.5, 0.6412, 0.5, 0.7442, 0.2558, 0.7442, 0.3588, 0.6412, 0.2558, 0.7442, 0.5, 0.7442, 0.5, 0.7442, 0.2558, 0.7442, 0.2558, 0.7442, 0.2044, 0.7229, 0.2044, 0.7229, 0.2558, 0.7442, 0.2558, 0.7442, 0.2771, 0.7956, 0.2771, 0.7956, 0.2558, 0.7442, 0.101, 0.5, 0.2044, 0.5, 0.2044, 0.7229, 0.101, 0.8262, 0.0, 1.0, 0.0, 0.5, 0.0, 0.5, 0.0, 1.0, 0.5, 1.0, 0.0, 1.0, 0.0, 1.0, 0.5, 1.0, 0.04961, 0.9504, 0.5, 0.9504, 0.5, 1.0, 0.0, 1.0, 0.0, 0.5, 0.04961, 0.5, 0.04961, 0.9504, 0.0, 1.0, 0.0, 1.0, 0.0, 0.5, 0.0, 0.5, 0.0, 1.0, 0.5, 1.0, 0.0, 1.0, 0.0, 1.0, 0.5, 1.0, 0.04961, 0.5, 0.04961, 0.9504, 0.04961, 0.9504, 0.04961, 0.5, 0.265, 0.7932, 0.168, 0.8903, 0.168, 0.8903, 0.265, 0.7932, 0.4897, 0.7544, 0.4897, 0.7854, 0.4897, 0.7854, 0.4897, 0.7544, 0.04961, 0.9504, 0.04961, 0.5, 0.101, 0.5, 0.101, 0.8262, 0.5, 0.899, 0.5, 0.9504, 0.04961, 0.9504, 0.1738, 0.899, 0.101, 0.8262, 0.2044, 0.7229, 0.2044, 0.7229, 0.101, 0.8262, 0.2771, 0.7956, 0.1738, 0.899, 0.1738, 0.899, 0.2771, 0.7956, 0.2044, 0.7229, 0.2558, 0.7442, 0.2558, 0.7442, 0.2044, 0.7229, 0.1738, 0.899, 0.5, 0.899, 0.5, 0.899, 0.1738, 0.899, 0.4897, 0.7854, 0.284, 0.7854, 0.284, 0.7854, 0.4897, 0.7854, 0.2712, 0.7544, 0.4897, 0.7544, 0.4897, 0.7544, 0.2712, 0.7544, 0.2044, 0.7229, 0.2044, 0.5, 0.2044, 0.5, 0.2044, 0.7229, 0.2771, 0.7956, 0.2558, 0.7442, 0.2558, 0.7442, 0.2771, 0.7956, 0.2558, 0.5, 0.2558, 0.7442, 0.2558, 0.7442, 0.2558, 0.5, 0.5, 0.6412, 0.3588, 0.6412, 0.3588, 0.6412, 0.5, 0.6412, 0.3588, 0.6412, 0.3588, 0.5, 0.3588, 0.5, 0.3588, 0.6412, 0.168, 0.8903, 0.265, 0.7932, 0.2771, 0.7956, 0.1738, 0.899, 0.265, 0.7932, 0.248, 0.752, 0.2558, 0.7442, 0.2771, 0.7956, 0.06856, 0.9314, 0.168, 0.8903, 0.1738, 0.899, 0.04961, 0.9504, 0.2068, 0.735, 0.1097, 0.832, 0.101, 0.8262, 0.2044, 0.7229, 0.248, 0.752, 0.2068, 0.735, 0.2044, 0.7229, 0.2558, 0.7442, 0.1097, 0.832, 0.06856, 0.9314, 0.04961, 0.9504, 0.101, 0.8262, 0.4897, 0.7544, 0.2712, 0.7544, 0.2558, 0.7442, 0.5, 0.7442, 0.284, 0.7854, 0.4897, 0.7854, 0.5, 0.7956, 0.2771, 0.7956, 0.2712, 0.7544, 0.284, 0.7854, 0.2771, 0.7956, 0.2558, 0.7442, 0.2146, 0.716, 0.2456, 0.7288, 0.2558, 0.7442, 0.2044, 0.7229, 0.4897, 0.7854, 0.4897, 0.7544, 0.5, 0.7442, 0.5, 0.7956, 0.2146, 0.5103, 0.2146, 0.716, 0.2044, 0.7229, 0.2044, 0.5, 0.2456, 0.7288, 0.2456, 0.5103, 0.2558, 0.5, 0.2558, 0.7442, 0.2456, 0.5103, 0.2146, 0.5103, 0.2044, 0.5, 0.2558, 0.5, 0.06856, 0.9314, 0.248, 0.752, 0.265, 0.7932, 0.168, 0.8903, 0.248, 0.752, 0.06856, 0.9314, 0.1097, 0.832, 0.2068, 0.735, 0.2712, 0.7544, 0.4897, 0.7544, 0.4897, 0.7854, 0.284, 0.7854, 0.2146, 0.5103, 0.2456, 0.5103, 0.2456, 0.7288, 0.2146, 0.716, 0.284, 0.7854, 0.2712, 0.7544, 0.2712, 0.7544, 0.284, 0.7854, 0.248, 0.752, 0.265, 0.7932, 0.265, 0.7932, 0.248, 0.752, 0.2456, 0.7288, 0.2146, 0.716, 0.2146, 0.716, 0.2456, 0.7288, 0.168, 0.8903, 0.06856, 0.9314, 0.06856, 0.9314, 0.168, 0.8903, 0.2146, 0.5103, 0.2456, 0.5103, 0.2456, 0.5103, 0.2146, 0.5103, 0.1097, 0.832, 0.2068, 0.735, 0.2068, 0.735, 0.1097, 0.832, 0.2146, 0.716, 0.2146, 0.5103, 0.2146, 0.5103, 0.2146, 0.716, 0.2068, 0.735, 0.248, 0.752, 0.248, 0.752, 0.2068, 0.735, 0.2456, 0.5103, 0.2456, 0.7288, 0.2456, 0.7288, 0.2456, 0.5103, 0.06856, 0.9314, 0.1097, 0.832, 0.1097, 0.832, 0.06856, 0.9314, 0.3725, 0.6275, 0.4864, 0.6283, 0.5, 0.6412, 0.3588, 0.6412, 0.4864, 0.6283, 0.5, 0.6273, 0.5, 0.6412, 0.3717, 0.5136, 0.3725, 0.6275, 0.3588, 0.6412, 0.3588, 0.5, 0.3717, 0.5136, 0.4871, 0.5129, 0.4864, 0.6283, 0.3725, 0.6275, 0.3725, 0.6275, 0.3717, 0.5136, 0.3717, 0.5136, 0.3725, 0.6275, 0.4864, 0.6283, 0.3725, 0.6275, 0.3725, 0.6275, 0.4864, 0.6283, 0.3727, 0.5, 0.3717, 0.5136, 0.3588, 0.5, 0.4874, 0.5, 0.4871, 0.5129, 0.3717, 0.5136, 0.3727, 0.5, 0.5, 0.6273, 0.4864, 0.6283, 0.4864, 0.6283, 0.5, 0.6273, 0.3717, 0.5136, 0.3727, 0.5, 0.3727, 0.5, 0.3717, 0.5136, 0.5, 0.6273, 0.4864, 0.6283, 0.4871, 0.5129, 0.5, 0.5126, 0.0, 0.0, 0.0, 0.0, 0.0, 0.0, 0.0, 0.0, 0.4871, 0.5129, 0.4874, 0.5, 0.5, 0.5, 0.5, 0.5126, 0.5, 0.5126, 0.4871, 0.5129, 0.4871, 0.5129, 0.5, 0.5126, 0.0, 0.0, 0.0, 0.0, 0.0, 0.0, 0.0, 0.0, 0.4871, 0.5129, 0.4874, 0.5, 0.4874, 0.5, 0.4871, 0.5129, 0.04961, 0.5, 0.04961, 0.5, 0.0, 0.5, 0.0, 0.5, 0.0, 0.5, 0.101, 0.5, 0.101, 0.5, 0.04961, 0.5, 0.04961, 0.5, 0.04961, 0.5, 0.2044, 0.5, 0.2044, 0.5, 0.101, 0.5, 0.101, 0.5, 0.101, 0.5, 0.2044, 0.5, 0.2044, 0.5, 0.2558, 0.5, 0.2558, 0.5, 0.2558, 0.5, 0.2558, 0.5, 0.2044, 0.5, 0.2044, 0.5, 0.3588, 0.5, 0.3588, 0.5, 0.2558, 0.5, 0.2558, 0.5, 0.3588, 0.5, 0.3727, 0.5, 0.3727, 0.5, 0.3588, 0.5, 0.5, 0.5, 0.0, 0.0, 0.0, 0.0, 0.3588, 0.5, 0.3727, 0.5, 0.3588, 0.5, 0.3588, 0.5, 0.0, 0.0, 0.5, 0.9504, 0.5, 1.0, 0.5, 1.0, 0.5, 1.0, 0.5, 0.9504, 0.5, 0.9504, 0.5, 0.9504, 0.5, 0.899, 0.5, 0.9504, 0.5, 0.9504, 0.5, 0.899, 0.5, 0.7956, 0.5, 0.899, 0.5, 0.899, 0.5, 0.7956, 0.5, 0.7442, 0.5, 0.7956, 0.5, 0.7956, 0.5, 0.7442, 0.5, 0.7956, 0.5, 0.7956, 0.5, 0.7442, 0.5, 0.7442, 0.5, 0.6412, 0.5, 0.7442, 0.5, 0.7442, 0.5, 0.6412, 0.5, 0.6412, 0.5, 0.6412, 0.5, 0.6273, 0.5, 0.6273, 0.5, 0.5, 0.5, 0.6412, 0.0, 0.0, 0.0, 0.0, 0.5, 0.6273, 0.0, 0.0, 0.5, 0.6412, 0.5, 0.6412])
me_cube_003.materials.append(mat_material)
me_cube_003.use_remesh_preserve_volume = False
me_cube_003.use_remesh_preserve_attributes = False
me_cube_003.use_mirror_vertex_groups = False
me_cube_003.update()

# ---- objects
ob_door2 = bpy.data.objects.new('door2', me_cube)
ob_door3 = bpy.data.objects.new('door3', me_cube_004)
ob_door4 = bpy.data.objects.new('door4', me_cube_005)
ob_door1 = bpy.data.objects.new('door1', me_cube_006)
ob_door1_001 = bpy.data.objects.new('door1.001', me_cube_001)
ob_door1_002 = bpy.data.objects.new('door1.002', me_cube_002)
ob_door1_003 = bpy.data.objects.new('door1.003', me_cube_003)

# ---- transforms, parenting, visibility, modifiers, constraints
ob_door2.location = (0.0, 0.0, 0.0)
ob_door2.lock_rotations_4d = False
ob_door2.empty_display_type = 'ARROWS'
ob_door2.lineart.crease_threshold = 0.0
_m = ob_door2.modifiers.new('Mirror', 'MIRROR')
_m.use_axis = (False, True, False)
_m = ob_door2.modifiers.new('Auto Smooth', 'NODES')
_m.node_group = ng_auto_smooth
_gi = [s.identifier for s in ng_auto_smooth.interface.items_tree if s.item_type == 'SOCKET' and s.in_out == 'INPUT']
_m[_gi[1]] = 1.047  # Angle
ob_door3.location = (0.0, 0.0, 0.0)
ob_door3.lock_rotations_4d = False
ob_door3.empty_display_type = 'ARROWS'
ob_door3.lineart.crease_threshold = 0.0
_m = ob_door3.modifiers.new('Mirror', 'MIRROR')
_m.use_axis = (False, True, False)
_m = ob_door3.modifiers.new('Auto Smooth', 'NODES')
_m.node_group = ng_auto_smooth
_gi = [s.identifier for s in ng_auto_smooth.interface.items_tree if s.item_type == 'SOCKET' and s.in_out == 'INPUT']
_m[_gi[1]] = 1.047  # Angle
ob_door4.location = (0.0, 0.0, 0.0)
ob_door4.lock_rotations_4d = False
ob_door4.empty_display_type = 'ARROWS'
ob_door4.lineart.crease_threshold = 0.0
_m = ob_door4.modifiers.new('Mirror', 'MIRROR')
_m.use_axis = (False, True, False)
_m = ob_door4.modifiers.new('Auto Smooth', 'NODES')
_m.node_group = ng_auto_smooth
_gi = [s.identifier for s in ng_auto_smooth.interface.items_tree if s.item_type == 'SOCKET' and s.in_out == 'INPUT']
_m[_gi[1]] = 1.047  # Angle
ob_door1.location = (0.0, 0.0, 0.0)
ob_door1.lock_rotations_4d = False
ob_door1.empty_display_type = 'ARROWS'
ob_door1.lineart.crease_threshold = 0.0
_m = ob_door1.modifiers.new('Mirror', 'MIRROR')
_m.use_axis = (False, True, False)
_m = ob_door1.modifiers.new('Auto Smooth', 'NODES')
_m.node_group = ng_auto_smooth
_gi = [s.identifier for s in ng_auto_smooth.interface.items_tree if s.item_type == 'SOCKET' and s.in_out == 'INPUT']
_m[_gi[1]] = 1.047  # Angle
ob_door1_001.location = (0.0, 0.0, 0.0)
ob_door1_001.rotation_euler = (0.0, -0.0, 3.142)
ob_door1_001.lock_rotations_4d = False
ob_door1_001.empty_display_type = 'ARROWS'
ob_door1_001.lineart.crease_threshold = 0.0
_m = ob_door1_001.modifiers.new('Mirror', 'MIRROR')
_m.use_axis = (False, True, False)
_m = ob_door1_001.modifiers.new('Auto Smooth', 'NODES')
_m.node_group = ng_auto_smooth
_gi = [s.identifier for s in ng_auto_smooth.interface.items_tree if s.item_type == 'SOCKET' and s.in_out == 'INPUT']
_m[_gi[1]] = 1.047  # Angle
ob_door1_002.location = (0.0, 0.0, 10.0)
ob_door1_002.rotation_euler = (3.142, -0.0, 0.0)
ob_door1_002.lock_rotations_4d = False
ob_door1_002.empty_display_type = 'ARROWS'
ob_door1_002.lineart.crease_threshold = 0.0
_m = ob_door1_002.modifiers.new('Mirror', 'MIRROR')
_m.use_axis = (False, True, False)
_m = ob_door1_002.modifiers.new('Auto Smooth', 'NODES')
_m.node_group = ng_auto_smooth
_gi = [s.identifier for s in ng_auto_smooth.interface.items_tree if s.item_type == 'SOCKET' and s.in_out == 'INPUT']
_m[_gi[1]] = 1.047  # Angle
ob_door1_003.location = (0.0, 0.0, 10.0)
ob_door1_003.rotation_euler = (3.142, -0.0, 3.142)
ob_door1_003.lock_rotations_4d = False
ob_door1_003.empty_display_type = 'ARROWS'
ob_door1_003.lineart.crease_threshold = 0.0
_m = ob_door1_003.modifiers.new('Mirror', 'MIRROR')
_m.use_axis = (False, True, False)
_m = ob_door1_003.modifiers.new('Auto Smooth', 'NODES')
_m.node_group = ng_auto_smooth
_gi = [s.identifier for s in ng_auto_smooth.interface.items_tree if s.item_type == 'SOCKET' and s.in_out == 'INPUT']
_m[_gi[1]] = 1.047  # Angle

# ---- collection membership
col_collection.objects.link(ob_door2)
col_collection.objects.link(ob_door3)
col_collection.objects.link(ob_door4)
col_collection.objects.link(ob_door1)
col_collection.objects.link(ob_door1_001)
col_collection.objects.link(ob_door1_002)
col_collection.objects.link(ob_door1_003)

# ---- scene / render settings (as saved in the file)
scene.frame_start = 1; scene.frame_end = 250; scene.frame_set(1)
scene.render.engine = 'BLENDER_EEVEE_NEXT'
scene.cycles.use_denoising = False
scene.cycles.samples = 128
scene.cycles.sampling_pattern = 'TABULATED_SOBOL'
scene.cycles.use_adaptive_sampling = False
scene.cycles.use_light_tree = False
scene.view_settings.view_transform = 'Filmic'
bpy.context.view_layer.update()

# ---- added for rendering (the .blend has no active camera and no usable light): camera, sun
cam_auto = bpy.data.cameras.new('AutoCamera')
cam_auto.lens = 50.0
cam_auto.sensor_width = 36.0
cam_auto.clip_end = 1000.0
ob_auto_camera = bpy.data.objects.new('AutoCamera', cam_auto)
scene.collection.objects.link(ob_auto_camera)
ob_auto_camera.location = (13.1011, -15.7214, 15.4809)
ob_auto_camera.rotation_euler = (1.09748, -7.21219e-08, 0.694738)
scene.camera = ob_auto_camera
light_auto_sun = bpy.data.lights.new('AutoSun', 'SUN')
light_auto_sun.energy = 3.0
light_auto_sun.angle = 0.0523599
ob_auto_sun = bpy.data.objects.new('AutoSun', light_auto_sun)
scene.collection.objects.link(ob_auto_sun)
ob_auto_sun.rotation_euler = (0.872665, 0.174533, 0.523599)
bpy.context.view_layer.update()

